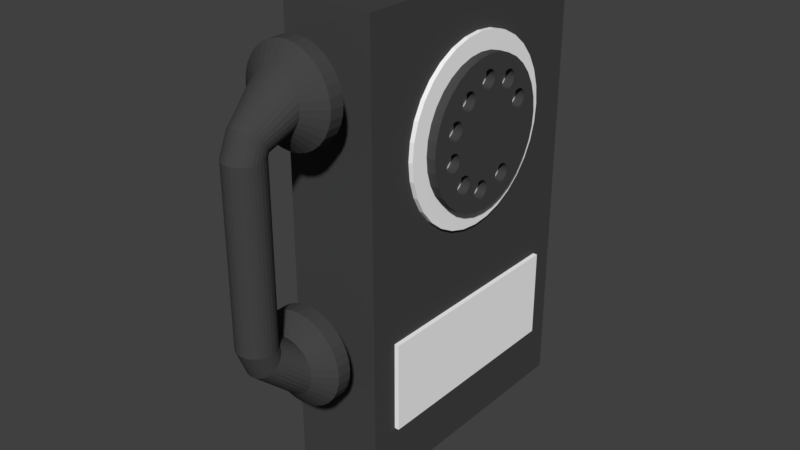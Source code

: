 # Source: Phone.blend  (saved by Blender 2.79.0; exported with 4.5.12 LTS)
import bpy
from mathutils import Matrix  # noqa: F401  (used for matrix-valued properties, if any)

bpy.ops.wm.read_factory_settings(use_empty=True)
scene = bpy.context.scene
scene.name = 'Scene'

# ---- collections
col_collection_1 = bpy.data.collections.new('Collection 1'); scene.collection.children.link(col_collection_1)

# ---- materials (node trees are filled in below, after node groups)
mat_material_002 = bpy.data.materials.new('Material.002')
mat_material_002.alpha_threshold = 0.0
mat_material_002.use_transparent_shadow = False
mat_material_002.diffuse_color = (1.0, 1.0, 1.0, 1.0)
mat_material_002.roughness = 0.5
mat_material_003 = bpy.data.materials.new('Material.003')
mat_material_003.alpha_threshold = 0.0
mat_material_003.use_transparent_shadow = False
mat_material_003.diffuse_color = (0.8, 0.5759, 0.0815, 1.0)
mat_material_003.roughness = 0.5
mat_material_001 = bpy.data.materials.new('Material.001')
mat_material_001.alpha_threshold = 0.0
mat_material_001.use_transparent_shadow = False
mat_material_001.diffuse_color = (0.06072, 0.06072, 0.06072, 1.0)
mat_material_001.roughness = 0.5

# ---- material node trees

# ---- world
world_world = bpy.data.worlds.new('World'); scene.world = world_world
world_world.color = (0.05088, 0.05088, 0.05088)
world_world.use_sun_shadow = False
world_world.sun_shadow_jitter_overblur = 0.0
world_world.cycles.sampling_method = 'MANUAL'

# ---- meshes
me_cube_002 = bpy.data.meshes.new('Cube.002')
me_cube_002.from_pydata([(-1.0, -1.0, -1.0), (-1.0, -1.0, 1.0), (-1.0, 1.0, -1.0), (-1.0, 1.0, 1.0), (1.0, -1.0, -1.0), (1.0, -1.0, 1.0), (1.0, 1.0, -1.0), (1.0, 1.0, 1.0)], [], [(0, 1, 3, 2), (2, 3, 7, 6), (6, 7, 5, 4), (4, 5, 1, 0), (2, 6, 4, 0), (7, 3, 1, 5)])
me_cube_002.materials.append(mat_material_002)
me_cube_002.use_remesh_preserve_volume = False
me_cube_002.use_remesh_preserve_attributes = False
me_cube_002.use_mirror_vertex_groups = False
me_cube_002.update()
me_sphere_001 = bpy.data.meshes.new('Sphere.001')
me_sphere_001.from_pydata([(0.0, 0.1951, 0.9808), (0.0, 0.3827, 0.9239), (0.0, 0.5556, 0.8315), (0.0, 0.7071, 0.7071), (0.0, 0.8315, 0.5556), (0.0, 0.9239, 0.3827), (0.0, 0.9808, 0.1951), (0.0, 1.0, 7.55e-08), (0.0, 0.9808, -0.1951), (0.0, 0.5556, -0.8315), (0.03806, 0.1913, 0.9808), (0.07466, 0.3753, 0.9239), (0.1084, 0.5449, 0.8315), (0.1379, 0.6935, 0.7071), (0.1622, 0.8155, 0.5556), (0.1802, 0.9061, 0.3827), (0.1913, 0.9619, 0.1951), (0.1951, 0.9808, 7.55e-08), (0.1913, 0.9619, -0.1951), (0.1802, 0.9061, -0.3827), (0.1622, 0.8155, -0.5556), (0.1379, 0.6935, -0.7071), (0.1084, 0.5449, -0.8315), (0.07466, 0.3753, -0.9239), (0.03806, 0.1913, -0.9808), (0.07466, 0.1802, 0.9808), (0.1464, 0.3536, 0.9239), (0.2126, 0.5133, 0.8315), (0.2706, 0.6533, 0.7071), (0.3182, 0.7682, 0.5556), (0.3536, 0.8536, 0.3827), (0.3753, 0.9061, 0.1951), (0.3827, 0.9239, 7.55e-08), (0.3753, 0.9061, -0.1951), (0.3536, 0.8536, -0.3827), (0.3182, 0.7682, -0.5556), (0.2706, 0.6533, -0.7071), (0.2126, 0.5133, -0.8315), (0.1464, 0.3536, -0.9239), (0.07466, 0.1802, -0.9808), (0.1084, 0.1622, 0.9808), (0.2126, 0.3182, 0.9239), (0.3087, 0.4619, 0.8315), (0.3928, 0.5879, 0.7071), (0.4619, 0.6913, 0.5556), (0.5133, 0.7682, 0.3827), (0.5449, 0.8155, 0.1951), (0.5556, 0.8315, 7.55e-08), (0.5449, 0.8155, -0.1951), (0.5133, 0.7682, -0.3827), (0.4619, 0.6913, -0.5556), (0.3928, 0.5879, -0.7071), (0.3087, 0.4619, -0.8315), (0.2126, 0.3182, -0.9239), (0.1084, 0.1622, -0.9808), (0.1379, 0.1379, 0.9808), (0.2706, 0.2706, 0.9239), (0.3928, 0.3928, 0.8315), (0.5, 0.5, 0.7071), (0.5879, 0.5879, 0.5556), (0.6533, 0.6533, 0.3827), (0.6935, 0.6935, 0.1951), (0.7071, 0.7071, 7.55e-08), (0.6935, 0.6935, -0.1951), (0.6533, 0.6533, -0.3827), (0.5879, 0.5879, -0.5556), (0.5, 0.5, -0.7071), (0.3928, 0.3928, -0.8315), (0.2706, 0.2706, -0.9239), (0.1379, 0.1379, -0.9808), (0.1622, 0.1084, 0.9808), (0.3182, 0.2126, 0.9239), (0.4619, 0.3087, 0.8315), (0.5879, 0.3928, 0.7071), (0.6913, 0.4619, 0.5556), (0.7682, 0.5133, 0.3827), (0.8155, 0.5449, 0.1951), (0.8315, 0.5556, 7.55e-08), (0.8155, 0.5449, -0.1951), (0.7682, 0.5133, -0.3827), (0.6913, 0.4619, -0.5556), (0.5879, 0.3928, -0.7071), (0.4619, 0.3087, -0.8315), (0.3182, 0.2126, -0.9239), (0.1622, 0.1084, -0.9808), (0.1802, 0.07466, 0.9808), (0.3536, 0.1464, 0.9239), (0.5133, 0.2126, 0.8315), (0.6533, 0.2706, 0.7071), (0.7682, 0.3182, 0.5556), (0.8536, 0.3536, 0.3827), (0.9061, 0.3753, 0.1951), (0.9239, 0.3827, 7.55e-08), (0.9061, 0.3753, -0.1951), (0.8536, 0.3536, -0.3827), (0.7682, 0.3182, -0.5556), (0.6533, 0.2706, -0.7071), (0.5133, 0.2126, -0.8315), (0.3536, 0.1464, -0.9239), (0.1802, 0.07466, -0.9808), (0.1913, 0.03806, 0.9808), (0.3753, 0.07466, 0.9239), (0.5449, 0.1084, 0.8315), (0.6935, 0.1379, 0.7071), (0.8155, 0.1622, 0.5556), (0.9061, 0.1802, 0.3827), (0.9619, 0.1913, 0.1951), (0.9808, 0.1951, 7.55e-08), (0.9619, 0.1913, -0.1951), (0.9061, 0.1802, -0.3827), (0.8155, 0.1622, -0.5556), (0.6935, 0.1379, -0.7071), (0.5449, 0.1084, -0.8315), (0.3753, 0.07466, -0.9239), (0.1913, 0.03806, -0.9808), (0.1951, -3.266e-07, 0.9808), (0.3827, -3.192e-07, 0.9239), (0.5556, -3.117e-07, 0.8315), (0.7071, -3.192e-07, 0.7071), (0.8315, -3.341e-07, 0.5556), (0.9239, -2.745e-07, 0.3827), (0.9808, -3.937e-07, 0.1951), (1.0, -3.788e-07, 7.55e-08), (0.9808, -3.937e-07, -0.1951), (0.9239, -2.298e-07, -0.3827), (0.8315, -3.341e-07, -0.5556), (0.7071, -3.192e-07, -0.7071), (0.5556, -3.415e-07, -0.8315), (0.3827, -3.043e-07, -0.9239), (0.1951, -3.08e-07, -0.9808), (0.1913, -0.03806, 0.9808), (0.3753, -0.07466, 0.9239), (0.5449, -0.1084, 0.8315), (0.6935, -0.138, 0.7071), (0.8155, -0.1622, 0.5556), (0.9061, -0.1802, 0.3827), (0.9619, -0.1913, 0.1951), (0.9808, -0.1951, 7.55e-08), (0.9619, -0.1913, -0.1951), (0.9061, -0.1802, -0.3827), (0.8155, -0.1622, -0.5556), (0.6935, -0.138, -0.7071), (0.5449, -0.1084, -0.8315), (0.3753, -0.07466, -0.9239), (0.1913, -0.03806, -0.9808), (0.1802, -0.07466, 0.9808), (0.3536, -0.1464, 0.9239), (0.5133, -0.2126, 0.8315), (0.6533, -0.2706, 0.7071), (0.7682, -0.3182, 0.5556), (0.8536, -0.3536, 0.3827), (0.9061, -0.3753, 0.1951), (0.9239, -0.3827, 7.55e-08), (0.9061, -0.3753, -0.1951), (0.8536, -0.3536, -0.3827), (0.7682, -0.3182, -0.5556), (0.6533, -0.2706, -0.7071), (0.5133, -0.2126, -0.8315), (0.3536, -0.1464, -0.9239), (0.1802, -0.07466, -0.9808), (0.1622, -0.1084, 0.9808), (0.3182, -0.2126, 0.9239), (0.4619, -0.3087, 0.8315), (0.5879, -0.3928, 0.7071), (0.6913, -0.4619, 0.5556), (0.7682, -0.5133, 0.3827), (0.8155, -0.5449, 0.1951), (0.8315, -0.5556, 7.55e-08), (0.8155, -0.5449, -0.1951), (0.7682, -0.5133, -0.3827), (0.6913, -0.4619, -0.5556), (0.5879, -0.3928, -0.7071), (0.4619, -0.3087, -0.8315), (0.3182, -0.2126, -0.9239), (0.1622, -0.1084, -0.9808), (0.1379, -0.138, 0.9808), (0.2706, -0.2706, 0.9239), (0.3928, -0.3928, 0.8315), (0.5, -0.5, 0.7071), (0.5879, -0.5879, 0.5556), (0.6533, -0.6533, 0.3827), (0.6935, -0.6935, 0.1951), (0.7071, -0.7071, 7.55e-08), (0.6935, -0.6935, -0.1951), (0.6533, -0.6533, -0.3827), (0.5879, -0.5879, -0.5556), (0.5, -0.5, -0.7071), (0.3928, -0.3928, -0.8315), (0.2706, -0.2706, -0.9239), (0.1379, -0.138, -0.9808), (0.1084, -0.1622, 0.9808), (0.2126, -0.3182, 0.9239), (0.3087, -0.4619, 0.8315), (0.3928, -0.5879, 0.7071), (0.4619, -0.6913, 0.5556), (0.5133, -0.7682, 0.3827), (0.5449, -0.8155, 0.1951), (0.5556, -0.8315, 7.55e-08), (0.5449, -0.8155, -0.1951), (0.5133, -0.7682, -0.3827), (0.4619, -0.6913, -0.5556), (0.3928, -0.5879, -0.7071), (0.3087, -0.4619, -0.8315), (0.2126, -0.3182, -0.9239), (0.1084, -0.1622, -0.9808), (0.0, -3.258e-07, -1.0), (0.07466, -0.1802, 0.9808), (0.1464, -0.3536, 0.9239), (0.2126, -0.5133, 0.8315), (0.2706, -0.6533, 0.7071), (0.3182, -0.7682, 0.5556), (0.3536, -0.8536, 0.3827), (0.3753, -0.9061, 0.1951), (0.3827, -0.9239, 7.55e-08), (0.3753, -0.9061, -0.1951), (0.3536, -0.8536, -0.3827), (0.3182, -0.7682, -0.5556), (0.2706, -0.6533, -0.7071), (0.2126, -0.5133, -0.8315), (0.1464, -0.3536, -0.9239), (0.07466, -0.1802, -0.9808), (0.03806, -0.1913, 0.9808), (0.07466, -0.3753, 0.9239), (0.1084, -0.5449, 0.8315), (0.1379, -0.6935, 0.7071), (0.1622, -0.8155, 0.5556), (0.1802, -0.9061, 0.3827), (0.1913, -0.9619, 0.1951), (0.1951, -0.9808, 7.55e-08), (0.1913, -0.9619, -0.1951), (0.1802, -0.9061, -0.3827), (0.1622, -0.8155, -0.5556), (0.1379, -0.6935, -0.7071), (0.1084, -0.5449, -0.8315), (0.07466, -0.3753, -0.9239), (0.03806, -0.1913, -0.9808), (-7.212e-09, -0.1951, 0.9808), (4.122e-08, -0.3827, 0.9239), (2.632e-08, -0.5556, 0.8315), (-2.584e-08, -0.7071, 0.7071), (-8.544e-08, -0.8315, 0.5556), (6.357e-08, -0.9239, 0.3827), (-8.544e-08, -0.9808, 0.1951), (-1.003e-07, -1.0, 7.55e-08), (-8.544e-08, -0.9808, -0.1951), (6.357e-08, -0.9239, -0.3827), (-8.544e-08, -0.8315, -0.5556), (-2.584e-08, -0.7071, -0.7071), (-1.094e-08, -0.5556, -0.8315), (3.964e-09, -0.3827, -0.9239), (3.964e-09, -0.1951, -0.9808), (-0.03806, -0.1913, 0.9808), (-0.07466, -0.3753, 0.9239), (-0.1084, -0.5449, 0.8315), (-0.1379, -0.6935, 0.7071), (-0.1622, -0.8155, 0.5556), (-0.1802, -0.9061, 0.3827), (-0.1913, -0.9619, 0.1951), (-0.1951, -0.9808, 7.55e-08), (-0.1913, -0.9619, -0.1951), (-0.1802, -0.9061, -0.3827), (-0.1622, -0.8155, -0.5556), (-0.1379, -0.6935, -0.7071), (-0.1084, -0.5449, -0.8315), (-0.07466, -0.3753, -0.9239), (-0.03806, -0.1913, -0.9808), (-0.07466, -0.1802, 0.9808), (-0.1464, -0.3536, 0.9239), (-0.2126, -0.5133, 0.8315), (-0.2706, -0.6533, 0.7071), (-0.3182, -0.7682, 0.5556), (-0.3536, -0.8536, 0.3827), (-0.3753, -0.9061, 0.1951), (-0.3827, -0.9239, 7.55e-08), (-0.3753, -0.9061, -0.1951), (-0.3536, -0.8536, -0.3827), (-0.3182, -0.7682, -0.5556), (-0.2706, -0.6533, -0.7071), (-0.2126, -0.5133, -0.8315), (-0.1464, -0.3536, -0.9239), (-0.07466, -0.1802, -0.9808), (-0.1084, -0.1622, 0.9808), (-0.2126, -0.3182, 0.9239), (-0.3087, -0.4619, 0.8315), (-0.3928, -0.5879, 0.7071), (-0.4619, -0.6913, 0.5556), (-0.5133, -0.7682, 0.3827), (-0.5449, -0.8155, 0.1951), (-0.5556, -0.8315, 7.55e-08), (-0.5449, -0.8155, -0.1951), (-0.5133, -0.7682, -0.3827), (-0.4619, -0.6913, -0.5556), (-0.3928, -0.5879, -0.7071), (-0.3087, -0.4619, -0.8315), (-0.2126, -0.3182, -0.9239), (-0.1084, -0.1622, -0.9808), (-2.304e-07, -5.562e-07, 1.0), (-0.1379, -0.138, 0.9808), (-0.2706, -0.2706, 0.9239), (-0.3928, -0.3928, 0.8315), (-0.5, -0.5, 0.7071), (-0.5879, -0.5879, 0.5556), (-0.6533, -0.6533, 0.3827), (-0.6935, -0.6935, 0.1951), (-0.7071, -0.7071, 7.55e-08), (-0.6935, -0.6935, -0.1951), (-0.6533, -0.6533, -0.3827), (-0.5879, -0.5879, -0.5556), (-0.5, -0.5, -0.7071), (-0.3928, -0.3928, -0.8315), (-0.2706, -0.2706, -0.9239), (-0.1379, -0.1379, -0.9808), (-0.1622, -0.1084, 0.9808), (-0.3182, -0.2126, 0.9239), (-0.4619, -0.3087, 0.8315), (-0.5879, -0.3928, 0.7071), (-0.6913, -0.4619, 0.5556), (-0.7682, -0.5133, 0.3827), (-0.8155, -0.5449, 0.1951), (-0.8315, -0.5556, 7.55e-08), (-0.8155, -0.5449, -0.1951), (-0.7682, -0.5133, -0.3827), (-0.6913, -0.4619, -0.5556), (-0.5879, -0.3928, -0.7071), (-0.4619, -0.3087, -0.8315), (-0.3182, -0.2126, -0.9239), (-0.1622, -0.1084, -0.9808), (-0.1802, -0.07466, 0.9808), (-0.3536, -0.1464, 0.9239), (-0.5133, -0.2126, 0.8315), (-0.6533, -0.2706, 0.7071), (-0.7682, -0.3182, 0.5556), (-0.8536, -0.3536, 0.3827), (-0.9061, -0.3753, 0.1951), (-0.9239, -0.3827, 7.55e-08), (-0.9061, -0.3753, -0.1951), (-0.8536, -0.3536, -0.3827), (-0.7682, -0.3182, -0.5556), (-0.6533, -0.2706, -0.7071), (-0.5133, -0.2126, -0.8315), (-0.3536, -0.1464, -0.9239), (-0.1802, -0.07466, -0.9808), (-0.1913, -0.03806, 0.9808), (-0.3753, -0.07466, 0.9239), (-0.5449, -0.1084, 0.8315), (-0.6935, -0.1379, 0.7071), (-0.8155, -0.1622, 0.5556), (-0.9061, -0.1802, 0.3827), (-0.9619, -0.1913, 0.1951), (-0.9808, -0.1951, 7.55e-08), (-0.9619, -0.1913, -0.1951), (-0.9061, -0.1802, -0.3827), (-0.8155, -0.1622, -0.5556), (-0.6935, -0.1379, -0.7071), (-0.5449, -0.1084, -0.8315), (-0.3753, -0.07466, -0.9239), (-0.1913, -0.03806, -0.9808), (-0.1951, -3.117e-07, 0.9808), (-0.3827, -2.819e-07, 0.9239), (-0.5556, -2.819e-07, 0.8315), (-0.7071, -1.851e-07, 0.7071), (-0.8315, -1.404e-07, 0.5556), (-0.9239, -3.192e-07, 0.3827), (-0.9808, -9.567e-08, 0.1951), (-1.0, -1.404e-07, 7.55e-08), (-0.9808, -9.567e-08, -0.1951), (-0.9239, -3.192e-07, -0.3827), (-0.8315, -1.404e-07, -0.5556), (-0.7071, -1.851e-07, -0.7071), (-0.5556, -2.596e-07, -0.8315), (-0.3827, -2.521e-07, -0.9239), (-0.1951, -3.155e-07, -0.9808), (-0.1913, 0.03806, 0.9808), (-0.3753, 0.07466, 0.9239), (-0.5449, 0.1084, 0.8315), (-0.6935, 0.1379, 0.7071), (-0.8155, 0.1622, 0.5556), (-0.9061, 0.1802, 0.3827), (-0.9619, 0.1913, 0.1951), (-0.9808, 0.1951, 7.55e-08), (-0.9619, 0.1913, -0.1951), (-0.9061, 0.1802, -0.3827), (-0.8155, 0.1622, -0.5556), (-0.6935, 0.1379, -0.7071), (-0.5449, 0.1084, -0.8315), (-0.3753, 0.07466, -0.9239), (-0.1913, 0.03806, -0.9808), (-0.1802, 0.07466, 0.9808), (-0.3536, 0.1464, 0.9239), (-0.5133, 0.2126, 0.8315), (-0.6533, 0.2706, 0.7071), (-0.7682, 0.3182, 0.5556), (-0.8536, 0.3536, 0.3827), (-0.9061, 0.3753, 0.1951), (-0.9239, 0.3827, 7.55e-08), (-0.9061, 0.3753, -0.1951), (-0.8536, 0.3536, -0.3827), (-0.7682, 0.3182, -0.5556), (-0.6533, 0.2706, -0.7071), (-0.5133, 0.2126, -0.8315), (-0.3536, 0.1464, -0.9239), (-0.1802, 0.07466, -0.9808), (-0.1622, 0.1084, 0.9808), (-0.3182, 0.2126, 0.9239), (-0.4619, 0.3087, 0.8315), (-0.5879, 0.3928, 0.7071), (-0.6913, 0.4619, 0.5556), (-0.7682, 0.5133, 0.3827), (-0.8155, 0.5449, 0.1951), (-0.8315, 0.5556, 7.55e-08), (-0.8155, 0.5449, -0.1951), (-0.7682, 0.5133, -0.3827), (-0.6913, 0.4619, -0.5556), (-0.5879, 0.3928, -0.7071), (-0.4619, 0.3087, -0.8315), (-0.3182, 0.2126, -0.9239), (-0.1622, 0.1084, -0.9808), (-0.1379, 0.1379, 0.9808), (-0.2706, 0.2706, 0.9239), (-0.3928, 0.3928, 0.8315), (-0.5, 0.5, 0.7071), (-0.5879, 0.5879, 0.5556), (-0.6533, 0.6533, 0.3827), (-0.6935, 0.6935, 0.1951), (-0.7071, 0.7071, 7.55e-08), (-0.6935, 0.6935, -0.1951), (-0.6533, 0.6533, -0.3827), (-0.5879, 0.5879, -0.5556), (-0.5, 0.5, -0.7071), (-0.3928, 0.3928, -0.8315), (-0.2706, 0.2706, -0.9239), (-0.1379, 0.1379, -0.9808), (-0.1084, 0.1622, 0.9808), (-0.2126, 0.3182, 0.9239), (-0.3087, 0.4619, 0.8315), (-0.3928, 0.5879, 0.7071), (-0.4619, 0.6913, 0.5556), (-0.5133, 0.7682, 0.3827), (-0.5449, 0.8155, 0.1951), (-0.5556, 0.8315, 7.55e-08), (-0.5449, 0.8155, -0.1951), (-0.5133, 0.7682, -0.3827), (-0.4619, 0.6913, -0.5556), (-0.3928, 0.5879, -0.7071), (-0.3087, 0.4619, -0.8315), (-0.2126, 0.3182, -0.9239), (-0.1084, 0.1622, -0.9808), (-0.07466, 0.1802, 0.9808), (-0.1464, 0.3536, 0.9239), (-0.2126, 0.5133, 0.8315), (-0.2706, 0.6533, 0.7071), (-0.3182, 0.7682, 0.5556), (-0.3536, 0.8536, 0.3827), (-0.3753, 0.9061, 0.1951), (-0.3827, 0.9239, 7.55e-08), (-0.3753, 0.9061, -0.1951), (-0.3536, 0.8536, -0.3827), (-0.3182, 0.7682, -0.5556), (-0.2706, 0.6533, -0.7071), (-0.2126, 0.5133, -0.8315), (-0.1464, 0.3536, -0.9239), (-0.07466, 0.1802, -0.9808), (-0.03806, 0.1913, 0.9808), (-0.07466, 0.3753, 0.9239), (-0.1084, 0.5449, 0.8315), (-0.1379, 0.6935, 0.7071), (-0.1622, 0.8155, 0.5556), (-0.1802, 0.9061, 0.3827), (-0.1913, 0.9619, 0.1951), (-0.1951, 0.9808, 7.55e-08), (-0.1913, 0.9619, -0.1951), (-0.1802, 0.9061, -0.3827), (-0.1622, 0.8155, -0.5556), (-0.1379, 0.6935, -0.7071), (-0.1084, 0.5449, -0.8315), (-0.07466, 0.3753, -0.9239), (-0.03806, 0.1913, -0.9808), (6.357e-08, 0.9239, -0.3827), (2.722e-07, 0.8315, -0.5556), (1.53e-07, 0.7071, -0.7071), (7.847e-08, 0.3827, -0.9239), (1.514e-08, 0.1951, -0.9808)], [], [(479, 478, 20, 21), (4, 3, 13, 14), (9, 479, 21, 22), (5, 4, 14, 15), (480, 9, 22, 23), (6, 5, 15, 16), (481, 480, 23, 24), (7, 6, 16, 17), (0, 296, 10), (205, 481, 24), (8, 7, 17, 18), (1, 0, 10, 11), (477, 8, 18, 19), (2, 1, 11, 12), (478, 477, 19, 20), (3, 2, 12, 13), (20, 19, 34, 35), (13, 12, 27, 28), (21, 20, 35, 36), (14, 13, 28, 29), (22, 21, 36, 37), (15, 14, 29, 30), (23, 22, 37, 38), (16, 15, 30, 31), (24, 23, 38, 39), (17, 16, 31, 32), (10, 296, 25), (205, 24, 39), (18, 17, 32, 33), (11, 10, 25, 26), (19, 18, 33, 34), (12, 11, 26, 27), (39, 38, 53, 54), (32, 31, 46, 47), (25, 296, 40), (205, 39, 54), (33, 32, 47, 48), (26, 25, 40, 41), (34, 33, 48, 49), (27, 26, 41, 42), (35, 34, 49, 50), (28, 27, 42, 43), (36, 35, 50, 51), (29, 28, 43, 44), (37, 36, 51, 52), (30, 29, 44, 45), (38, 37, 52, 53), (31, 30, 45, 46), (43, 42, 57, 58), (51, 50, 65, 66), (44, 43, 58, 59), (52, 51, 66, 67), (45, 44, 59, 60), (53, 52, 67, 68), (46, 45, 60, 61), (54, 53, 68, 69), (47, 46, 61, 62), (40, 296, 55), (205, 54, 69), (48, 47, 62, 63), (41, 40, 55, 56), (49, 48, 63, 64), (42, 41, 56, 57), (50, 49, 64, 65), (62, 61, 76, 77), (55, 296, 70), (205, 69, 84), (63, 62, 77, 78), (56, 55, 70, 71), (64, 63, 78, 79), (57, 56, 71, 72), (65, 64, 79, 80), (58, 57, 72, 73), (66, 65, 80, 81), (59, 58, 73, 74), (67, 66, 81, 82), (60, 59, 74, 75), (68, 67, 82, 83), (61, 60, 75, 76), (69, 68, 83, 84), (81, 80, 95, 96), (74, 73, 88, 89), (82, 81, 96, 97), (75, 74, 89, 90), (83, 82, 97, 98), (76, 75, 90, 91), (84, 83, 98, 99), (77, 76, 91, 92), (70, 296, 85), (205, 84, 99), (78, 77, 92, 93), (71, 70, 85, 86), (79, 78, 93, 94), (72, 71, 86, 87), (80, 79, 94, 95), (73, 72, 87, 88), (205, 99, 114), (93, 92, 107, 108), (86, 85, 100, 101), (94, 93, 108, 109), (87, 86, 101, 102), (95, 94, 109, 110), (88, 87, 102, 103), (96, 95, 110, 111), (89, 88, 103, 104), (97, 96, 111, 112), (90, 89, 104, 105), (98, 97, 112, 113), (91, 90, 105, 106), (99, 98, 113, 114), (92, 91, 106, 107), (85, 296, 100), (112, 111, 126, 127), (105, 104, 119, 120), (113, 112, 127, 128), (106, 105, 120, 121), (114, 113, 128, 129), (107, 106, 121, 122), (100, 296, 115), (205, 114, 129), (108, 107, 122, 123), (101, 100, 115, 116), (109, 108, 123, 124), (102, 101, 116, 117), (110, 109, 124, 125), (103, 102, 117, 118), (111, 110, 125, 126), (104, 103, 118, 119), (116, 115, 130, 131), (124, 123, 138, 139), (117, 116, 131, 132), (125, 124, 139, 140), (118, 117, 132, 133), (126, 125, 140, 141), (119, 118, 133, 134), (127, 126, 141, 142), (120, 119, 134, 135), (128, 127, 142, 143), (121, 120, 135, 136), (129, 128, 143, 144), (122, 121, 136, 137), (115, 296, 130), (205, 129, 144), (123, 122, 137, 138), (135, 134, 149, 150), (143, 142, 157, 158), (136, 135, 150, 151), (144, 143, 158, 159), (137, 136, 151, 152), (130, 296, 145), (205, 144, 159), (138, 137, 152, 153), (131, 130, 145, 146), (139, 138, 153, 154), (132, 131, 146, 147), (140, 139, 154, 155), (133, 132, 147, 148), (141, 140, 155, 156), (134, 133, 148, 149), (142, 141, 156, 157), (154, 153, 168, 169), (147, 146, 161, 162), (155, 154, 169, 170), (148, 147, 162, 163), (156, 155, 170, 171), (149, 148, 163, 164), (157, 156, 171, 172), (150, 149, 164, 165), (158, 157, 172, 173), (151, 150, 165, 166), (159, 158, 173, 174), (152, 151, 166, 167), (145, 296, 160), (205, 159, 174), (153, 152, 167, 168), (146, 145, 160, 161), (173, 172, 187, 188), (166, 165, 180, 181), (174, 173, 188, 189), (167, 166, 181, 182), (160, 296, 175), (205, 174, 189), (168, 167, 182, 183), (161, 160, 175, 176), (169, 168, 183, 184), (162, 161, 176, 177), (170, 169, 184, 185), (163, 162, 177, 178), (171, 170, 185, 186), (164, 163, 178, 179), (172, 171, 186, 187), (165, 164, 179, 180), (177, 176, 191, 192), (185, 184, 199, 200), (178, 177, 192, 193), (186, 185, 200, 201), (179, 178, 193, 194), (187, 186, 201, 202), (180, 179, 194, 195), (188, 187, 202, 203), (181, 180, 195, 196), (189, 188, 203, 204), (182, 181, 196, 197), (175, 296, 190), (205, 189, 204), (183, 182, 197, 198), (176, 175, 190, 191), (184, 183, 198, 199), (196, 195, 211, 212), (204, 203, 219, 220), (197, 196, 212, 213), (190, 296, 206), (205, 204, 220), (198, 197, 213, 214), (191, 190, 206, 207), (199, 198, 214, 215), (192, 191, 207, 208), (200, 199, 215, 216), (193, 192, 208, 209), (201, 200, 216, 217), (194, 193, 209, 210), (202, 201, 217, 218), (195, 194, 210, 211), (203, 202, 218, 219), (216, 215, 230, 231), (209, 208, 223, 224), (217, 216, 231, 232), (210, 209, 224, 225), (218, 217, 232, 233), (211, 210, 225, 226), (219, 218, 233, 234), (212, 211, 226, 227), (220, 219, 234, 235), (213, 212, 227, 228), (206, 296, 221), (205, 220, 235), (214, 213, 228, 229), (207, 206, 221, 222), (215, 214, 229, 230), (208, 207, 222, 223), (235, 234, 249, 250), (228, 227, 242, 243), (221, 296, 236), (205, 235, 250), (229, 228, 243, 244), (222, 221, 236, 237), (230, 229, 244, 245), (223, 222, 237, 238), (231, 230, 245, 246), (224, 223, 238, 239), (232, 231, 246, 247), (225, 224, 239, 240), (233, 232, 247, 248), (226, 225, 240, 241), (234, 233, 248, 249), (227, 226, 241, 242), (247, 246, 261, 262), (240, 239, 254, 255), (248, 247, 262, 263), (241, 240, 255, 256), (249, 248, 263, 264), (242, 241, 256, 257), (250, 249, 264, 265), (243, 242, 257, 258), (236, 296, 251), (205, 250, 265), (244, 243, 258, 259), (237, 236, 251, 252), (245, 244, 259, 260), (238, 237, 252, 253), (246, 245, 260, 261), (239, 238, 253, 254), (251, 296, 266), (205, 265, 280), (259, 258, 273, 274), (252, 251, 266, 267), (260, 259, 274, 275), (253, 252, 267, 268), (261, 260, 275, 276), (254, 253, 268, 269), (262, 261, 276, 277), (255, 254, 269, 270), (263, 262, 277, 278), (256, 255, 270, 271), (264, 263, 278, 279), (257, 256, 271, 272), (265, 264, 279, 280), (258, 257, 272, 273), (270, 269, 284, 285), (278, 277, 292, 293), (271, 270, 285, 286), (279, 278, 293, 294), (272, 271, 286, 287), (280, 279, 294, 295), (273, 272, 287, 288), (266, 296, 281), (205, 280, 295), (274, 273, 288, 289), (267, 266, 281, 282), (275, 274, 289, 290), (268, 267, 282, 283), (276, 275, 290, 291), (269, 268, 283, 284), (277, 276, 291, 292), (289, 288, 304, 305), (282, 281, 297, 298), (290, 289, 305, 306), (283, 282, 298, 299), (291, 290, 306, 307), (284, 283, 299, 300), (292, 291, 307, 308), (285, 284, 300, 301), (293, 292, 308, 309), (286, 285, 301, 302), (294, 293, 309, 310), (287, 286, 302, 303), (295, 294, 310, 311), (288, 287, 303, 304), (281, 296, 297), (205, 295, 311), (309, 308, 323, 324), (302, 301, 316, 317), (310, 309, 324, 325), (303, 302, 317, 318), (311, 310, 325, 326), (304, 303, 318, 319), (297, 296, 312), (205, 311, 326), (305, 304, 319, 320), (298, 297, 312, 313), (306, 305, 320, 321), (299, 298, 313, 314), (307, 306, 321, 322), (300, 299, 314, 315), (308, 307, 322, 323), (301, 300, 315, 316), (313, 312, 327, 328), (321, 320, 335, 336), (314, 313, 328, 329), (322, 321, 336, 337), (315, 314, 329, 330), (323, 322, 337, 338), (316, 315, 330, 331), (324, 323, 338, 339), (317, 316, 331, 332), (325, 324, 339, 340), (318, 317, 332, 333), (326, 325, 340, 341), (319, 318, 333, 334), (312, 296, 327), (205, 326, 341), (320, 319, 334, 335), (332, 331, 346, 347), (340, 339, 354, 355), (333, 332, 347, 348), (341, 340, 355, 356), (334, 333, 348, 349), (327, 296, 342), (205, 341, 356), (335, 334, 349, 350), (328, 327, 342, 343), (336, 335, 350, 351), (329, 328, 343, 344), (337, 336, 351, 352), (330, 329, 344, 345), (338, 337, 352, 353), (331, 330, 345, 346), (339, 338, 353, 354), (351, 350, 365, 366), (344, 343, 358, 359), (352, 351, 366, 367), (345, 344, 359, 360), (353, 352, 367, 368), (346, 345, 360, 361), (354, 353, 368, 369), (347, 346, 361, 362), (355, 354, 369, 370), (348, 347, 362, 363), (356, 355, 370, 371), (349, 348, 363, 364), (342, 296, 357), (205, 356, 371), (350, 349, 364, 365), (343, 342, 357, 358), (370, 369, 384, 385), (363, 362, 377, 378), (371, 370, 385, 386), (364, 363, 378, 379), (357, 296, 372), (205, 371, 386), (365, 364, 379, 380), (358, 357, 372, 373), (366, 365, 380, 381), (359, 358, 373, 374), (367, 366, 381, 382), (360, 359, 374, 375), (368, 367, 382, 383), (361, 360, 375, 376), (369, 368, 383, 384), (362, 361, 376, 377), (382, 381, 396, 397), (375, 374, 389, 390), (383, 382, 397, 398), (376, 375, 390, 391), (384, 383, 398, 399), (377, 376, 391, 392), (385, 384, 399, 400), (378, 377, 392, 393), (386, 385, 400, 401), (379, 378, 393, 394), (372, 296, 387), (205, 386, 401), (380, 379, 394, 395), (373, 372, 387, 388), (381, 380, 395, 396), (374, 373, 388, 389), (401, 400, 415, 416), (394, 393, 408, 409), (387, 296, 402), (205, 401, 416), (395, 394, 409, 410), (388, 387, 402, 403), (396, 395, 410, 411), (389, 388, 403, 404), (397, 396, 411, 412), (390, 389, 404, 405), (398, 397, 412, 413), (391, 390, 405, 406), (399, 398, 413, 414), (392, 391, 406, 407), (400, 399, 414, 415), (393, 392, 407, 408), (405, 404, 419, 420), (413, 412, 427, 428), (406, 405, 420, 421), (414, 413, 428, 429), (407, 406, 421, 422), (415, 414, 429, 430), (408, 407, 422, 423), (416, 415, 430, 431), (409, 408, 423, 424), (402, 296, 417), (205, 416, 431), (410, 409, 424, 425), (403, 402, 417, 418), (411, 410, 425, 426), (404, 403, 418, 419), (412, 411, 426, 427), (424, 423, 438, 439), (417, 296, 432), (205, 431, 446), (425, 424, 439, 440), (418, 417, 432, 433), (426, 425, 440, 441), (419, 418, 433, 434), (427, 426, 441, 442), (420, 419, 434, 435), (428, 427, 442, 443), (421, 420, 435, 436), (429, 428, 443, 444), (422, 421, 436, 437), (430, 429, 444, 445), (423, 422, 437, 438), (431, 430, 445, 446), (443, 442, 457, 458), (436, 435, 450, 451), (444, 443, 458, 459), (437, 436, 451, 452), (445, 444, 459, 460), (438, 437, 452, 453), (446, 445, 460, 461), (439, 438, 453, 454), (432, 296, 447), (205, 446, 461), (440, 439, 454, 455), (433, 432, 447, 448), (441, 440, 455, 456), (434, 433, 448, 449), (442, 441, 456, 457), (435, 434, 449, 450), (447, 296, 462), (205, 461, 476), (455, 454, 469, 470), (448, 447, 462, 463), (456, 455, 470, 471), (449, 448, 463, 464), (457, 456, 471, 472), (450, 449, 464, 465), (458, 457, 472, 473), (451, 450, 465, 466), (459, 458, 473, 474), (452, 451, 466, 467), (460, 459, 474, 475), (453, 452, 467, 468), (461, 460, 475, 476), (454, 453, 468, 469), (466, 465, 3, 4), (474, 473, 479, 9), (467, 466, 4, 5), (475, 474, 9, 480), (468, 467, 5, 6), (476, 475, 480, 481), (469, 468, 6, 7), (462, 296, 0), (205, 476, 481), (470, 469, 7, 8), (463, 462, 0, 1), (471, 470, 8, 477), (464, 463, 1, 2), (472, 471, 477, 478), (465, 464, 2, 3), (473, 472, 478, 479)])
me_sphere_001.materials.append(mat_material_003)
me_sphere_001.use_remesh_preserve_volume = False
me_sphere_001.use_remesh_preserve_attributes = False
me_sphere_001.use_mirror_vertex_groups = False
me_sphere_001.update()
me_sphere = bpy.data.meshes.new('Sphere')
me_sphere.from_pydata([(0.0, 0.1951, 0.9808), (0.0, 0.3827, 0.9239), (0.0, 0.5556, 0.8315), (0.0, 0.7071, 0.7071), (0.0, 0.8315, 0.5556), (0.0, 0.9239, 0.3827), (0.0, 0.9808, 0.1951), (0.0, 1.0, 7.55e-08), (0.0, 0.9808, -0.1951), (0.0, 0.5556, -0.8315), (0.03806, 0.1913, 0.9808), (0.07466, 0.3753, 0.9239), (0.1084, 0.5449, 0.8315), (0.1379, 0.6935, 0.7071), (0.1622, 0.8155, 0.5556), (0.1802, 0.9061, 0.3827), (0.1913, 0.9619, 0.1951), (0.1951, 0.9808, 7.55e-08), (0.1913, 0.9619, -0.1951), (0.1802, 0.9061, -0.3827), (0.1622, 0.8155, -0.5556), (0.1379, 0.6935, -0.7071), (0.1084, 0.5449, -0.8315), (0.07466, 0.3753, -0.9239), (0.03806, 0.1913, -0.9808), (0.07466, 0.1802, 0.9808), (0.1464, 0.3536, 0.9239), (0.2126, 0.5133, 0.8315), (0.2706, 0.6533, 0.7071), (0.3182, 0.7682, 0.5556), (0.3536, 0.8536, 0.3827), (0.3753, 0.9061, 0.1951), (0.3827, 0.9239, 7.55e-08), (0.3753, 0.9061, -0.1951), (0.3536, 0.8536, -0.3827), (0.3182, 0.7682, -0.5556), (0.2706, 0.6533, -0.7071), (0.2126, 0.5133, -0.8315), (0.1464, 0.3536, -0.9239), (0.07466, 0.1802, -0.9808), (0.1084, 0.1622, 0.9808), (0.2126, 0.3182, 0.9239), (0.3087, 0.4619, 0.8315), (0.3928, 0.5879, 0.7071), (0.4619, 0.6913, 0.5556), (0.5133, 0.7682, 0.3827), (0.5449, 0.8155, 0.1951), (0.5556, 0.8315, 7.55e-08), (0.5449, 0.8155, -0.1951), (0.5133, 0.7682, -0.3827), (0.4619, 0.6913, -0.5556), (0.3928, 0.5879, -0.7071), (0.3087, 0.4619, -0.8315), (0.2126, 0.3182, -0.9239), (0.1084, 0.1622, -0.9808), (0.1379, 0.1379, 0.9808), (0.2706, 0.2706, 0.9239), (0.3928, 0.3928, 0.8315), (0.5, 0.5, 0.7071), (0.5879, 0.5879, 0.5556), (0.6533, 0.6533, 0.3827), (0.6935, 0.6935, 0.1951), (0.7071, 0.7071, 7.55e-08), (0.6935, 0.6935, -0.1951), (0.6533, 0.6533, -0.3827), (0.5879, 0.5879, -0.5556), (0.5, 0.5, -0.7071), (0.3928, 0.3928, -0.8315), (0.2706, 0.2706, -0.9239), (0.1379, 0.1379, -0.9808), (0.1622, 0.1084, 0.9808), (0.3182, 0.2126, 0.9239), (0.4619, 0.3087, 0.8315), (0.5879, 0.3928, 0.7071), (0.6913, 0.4619, 0.5556), (0.7682, 0.5133, 0.3827), (0.8155, 0.5449, 0.1951), (0.8315, 0.5556, 7.55e-08), (0.8155, 0.5449, -0.1951), (0.7682, 0.5133, -0.3827), (0.6913, 0.4619, -0.5556), (0.5879, 0.3928, -0.7071), (0.4619, 0.3087, -0.8315), (0.3182, 0.2126, -0.9239), (0.1622, 0.1084, -0.9808), (0.1802, 0.07466, 0.9808), (0.3536, 0.1464, 0.9239), (0.5133, 0.2126, 0.8315), (0.6533, 0.2706, 0.7071), (0.7682, 0.3182, 0.5556), (0.8536, 0.3536, 0.3827), (0.9061, 0.3753, 0.1951), (0.9239, 0.3827, 7.55e-08), (0.9061, 0.3753, -0.1951), (0.8536, 0.3536, -0.3827), (0.7682, 0.3182, -0.5556), (0.6533, 0.2706, -0.7071), (0.5133, 0.2126, -0.8315), (0.3536, 0.1464, -0.9239), (0.1802, 0.07466, -0.9808), (0.1913, 0.03806, 0.9808), (0.3753, 0.07466, 0.9239), (0.5449, 0.1084, 0.8315), (0.6935, 0.1379, 0.7071), (0.8155, 0.1622, 0.5556), (0.9061, 0.1802, 0.3827), (0.9619, 0.1913, 0.1951), (0.9808, 0.1951, 7.55e-08), (0.9619, 0.1913, -0.1951), (0.9061, 0.1802, -0.3827), (0.8155, 0.1622, -0.5556), (0.6935, 0.1379, -0.7071), (0.5449, 0.1084, -0.8315), (0.3753, 0.07466, -0.9239), (0.1913, 0.03806, -0.9808), (0.1951, -3.266e-07, 0.9808), (0.3827, -3.192e-07, 0.9239), (0.5556, -3.117e-07, 0.8315), (0.7071, -3.192e-07, 0.7071), (0.8315, -3.341e-07, 0.5556), (0.9239, -2.745e-07, 0.3827), (0.9808, -3.937e-07, 0.1951), (1.0, -3.788e-07, 7.55e-08), (0.9808, -3.937e-07, -0.1951), (0.9239, -2.298e-07, -0.3827), (0.8315, -3.341e-07, -0.5556), (0.7071, -3.192e-07, -0.7071), (0.5556, -3.415e-07, -0.8315), (0.3827, -3.043e-07, -0.9239), (0.1951, -3.08e-07, -0.9808), (0.1913, -0.03806, 0.9808), (0.3753, -0.07466, 0.9239), (0.5449, -0.1084, 0.8315), (0.6935, -0.138, 0.7071), (0.8155, -0.1622, 0.5556), (0.9061, -0.1802, 0.3827), (0.9619, -0.1913, 0.1951), (0.9808, -0.1951, 7.55e-08), (0.9619, -0.1913, -0.1951), (0.9061, -0.1802, -0.3827), (0.8155, -0.1622, -0.5556), (0.6935, -0.138, -0.7071), (0.5449, -0.1084, -0.8315), (0.3753, -0.07466, -0.9239), (0.1913, -0.03806, -0.9808), (0.1802, -0.07466, 0.9808), (0.3536, -0.1464, 0.9239), (0.5133, -0.2126, 0.8315), (0.6533, -0.2706, 0.7071), (0.7682, -0.3182, 0.5556), (0.8536, -0.3536, 0.3827), (0.9061, -0.3753, 0.1951), (0.9239, -0.3827, 7.55e-08), (0.9061, -0.3753, -0.1951), (0.8536, -0.3536, -0.3827), (0.7682, -0.3182, -0.5556), (0.6533, -0.2706, -0.7071), (0.5133, -0.2126, -0.8315), (0.3536, -0.1464, -0.9239), (0.1802, -0.07466, -0.9808), (0.1622, -0.1084, 0.9808), (0.3182, -0.2126, 0.9239), (0.4619, -0.3087, 0.8315), (0.5879, -0.3928, 0.7071), (0.6913, -0.4619, 0.5556), (0.7682, -0.5133, 0.3827), (0.8155, -0.5449, 0.1951), (0.8315, -0.5556, 7.55e-08), (0.8155, -0.5449, -0.1951), (0.7682, -0.5133, -0.3827), (0.6913, -0.4619, -0.5556), (0.5879, -0.3928, -0.7071), (0.4619, -0.3087, -0.8315), (0.3182, -0.2126, -0.9239), (0.1622, -0.1084, -0.9808), (0.1379, -0.138, 0.9808), (0.2706, -0.2706, 0.9239), (0.3928, -0.3928, 0.8315), (0.5, -0.5, 0.7071), (0.5879, -0.5879, 0.5556), (0.6533, -0.6533, 0.3827), (0.6935, -0.6935, 0.1951), (0.7071, -0.7071, 7.55e-08), (0.6935, -0.6935, -0.1951), (0.6533, -0.6533, -0.3827), (0.5879, -0.5879, -0.5556), (0.5, -0.5, -0.7071), (0.3928, -0.3928, -0.8315), (0.2706, -0.2706, -0.9239), (0.1379, -0.138, -0.9808), (0.1084, -0.1622, 0.9808), (0.2126, -0.3182, 0.9239), (0.3087, -0.4619, 0.8315), (0.3928, -0.5879, 0.7071), (0.4619, -0.6913, 0.5556), (0.5133, -0.7682, 0.3827), (0.5449, -0.8155, 0.1951), (0.5556, -0.8315, 7.55e-08), (0.5449, -0.8155, -0.1951), (0.5133, -0.7682, -0.3827), (0.4619, -0.6913, -0.5556), (0.3928, -0.5879, -0.7071), (0.3087, -0.4619, -0.8315), (0.2126, -0.3182, -0.9239), (0.1084, -0.1622, -0.9808), (0.0, -3.258e-07, -1.0), (0.07466, -0.1802, 0.9808), (0.1464, -0.3536, 0.9239), (0.2126, -0.5133, 0.8315), (0.2706, -0.6533, 0.7071), (0.3182, -0.7682, 0.5556), (0.3536, -0.8536, 0.3827), (0.3753, -0.9061, 0.1951), (0.3827, -0.9239, 7.55e-08), (0.3753, -0.9061, -0.1951), (0.3536, -0.8536, -0.3827), (0.3182, -0.7682, -0.5556), (0.2706, -0.6533, -0.7071), (0.2126, -0.5133, -0.8315), (0.1464, -0.3536, -0.9239), (0.07466, -0.1802, -0.9808), (0.03806, -0.1913, 0.9808), (0.07466, -0.3753, 0.9239), (0.1084, -0.5449, 0.8315), (0.1379, -0.6935, 0.7071), (0.1622, -0.8155, 0.5556), (0.1802, -0.9061, 0.3827), (0.1913, -0.9619, 0.1951), (0.1951, -0.9808, 7.55e-08), (0.1913, -0.9619, -0.1951), (0.1802, -0.9061, -0.3827), (0.1622, -0.8155, -0.5556), (0.1379, -0.6935, -0.7071), (0.1084, -0.5449, -0.8315), (0.07466, -0.3753, -0.9239), (0.03806, -0.1913, -0.9808), (-7.212e-09, -0.1951, 0.9808), (4.122e-08, -0.3827, 0.9239), (2.632e-08, -0.5556, 0.8315), (-2.584e-08, -0.7071, 0.7071), (-8.544e-08, -0.8315, 0.5556), (6.357e-08, -0.9239, 0.3827), (-8.544e-08, -0.9808, 0.1951), (-1.003e-07, -1.0, 7.55e-08), (-8.544e-08, -0.9808, -0.1951), (6.357e-08, -0.9239, -0.3827), (-8.544e-08, -0.8315, -0.5556), (-2.584e-08, -0.7071, -0.7071), (-1.094e-08, -0.5556, -0.8315), (3.964e-09, -0.3827, -0.9239), (3.964e-09, -0.1951, -0.9808), (-0.03806, -0.1913, 0.9808), (-0.07466, -0.3753, 0.9239), (-0.1084, -0.5449, 0.8315), (-0.1379, -0.6935, 0.7071), (-0.1622, -0.8155, 0.5556), (-0.1802, -0.9061, 0.3827), (-0.1913, -0.9619, 0.1951), (-0.1951, -0.9808, 7.55e-08), (-0.1913, -0.9619, -0.1951), (-0.1802, -0.9061, -0.3827), (-0.1622, -0.8155, -0.5556), (-0.1379, -0.6935, -0.7071), (-0.1084, -0.5449, -0.8315), (-0.07466, -0.3753, -0.9239), (-0.03806, -0.1913, -0.9808), (-0.07466, -0.1802, 0.9808), (-0.1464, -0.3536, 0.9239), (-0.2126, -0.5133, 0.8315), (-0.2706, -0.6533, 0.7071), (-0.3182, -0.7682, 0.5556), (-0.3536, -0.8536, 0.3827), (-0.3753, -0.9061, 0.1951), (-0.3827, -0.9239, 7.55e-08), (-0.3753, -0.9061, -0.1951), (-0.3536, -0.8536, -0.3827), (-0.3182, -0.7682, -0.5556), (-0.2706, -0.6533, -0.7071), (-0.2126, -0.5133, -0.8315), (-0.1464, -0.3536, -0.9239), (-0.07466, -0.1802, -0.9808), (-0.1084, -0.1622, 0.9808), (-0.2126, -0.3182, 0.9239), (-0.3087, -0.4619, 0.8315), (-0.3928, -0.5879, 0.7071), (-0.4619, -0.6913, 0.5556), (-0.5133, -0.7682, 0.3827), (-0.5449, -0.8155, 0.1951), (-0.5556, -0.8315, 7.55e-08), (-0.5449, -0.8155, -0.1951), (-0.5133, -0.7682, -0.3827), (-0.4619, -0.6913, -0.5556), (-0.3928, -0.5879, -0.7071), (-0.3087, -0.4619, -0.8315), (-0.2126, -0.3182, -0.9239), (-0.1084, -0.1622, -0.9808), (-2.304e-07, -5.562e-07, 1.0), (-0.1379, -0.138, 0.9808), (-0.2706, -0.2706, 0.9239), (-0.3928, -0.3928, 0.8315), (-0.5, -0.5, 0.7071), (-0.5879, -0.5879, 0.5556), (-0.6533, -0.6533, 0.3827), (-0.6935, -0.6935, 0.1951), (-0.7071, -0.7071, 7.55e-08), (-0.6935, -0.6935, -0.1951), (-0.6533, -0.6533, -0.3827), (-0.5879, -0.5879, -0.5556), (-0.5, -0.5, -0.7071), (-0.3928, -0.3928, -0.8315), (-0.2706, -0.2706, -0.9239), (-0.1379, -0.1379, -0.9808), (-0.1622, -0.1084, 0.9808), (-0.3182, -0.2126, 0.9239), (-0.4619, -0.3087, 0.8315), (-0.5879, -0.3928, 0.7071), (-0.6913, -0.4619, 0.5556), (-0.7682, -0.5133, 0.3827), (-0.8155, -0.5449, 0.1951), (-0.8315, -0.5556, 7.55e-08), (-0.8155, -0.5449, -0.1951), (-0.7682, -0.5133, -0.3827), (-0.6913, -0.4619, -0.5556), (-0.5879, -0.3928, -0.7071), (-0.4619, -0.3087, -0.8315), (-0.3182, -0.2126, -0.9239), (-0.1622, -0.1084, -0.9808), (-0.1802, -0.07466, 0.9808), (-0.3536, -0.1464, 0.9239), (-0.5133, -0.2126, 0.8315), (-0.6533, -0.2706, 0.7071), (-0.7682, -0.3182, 0.5556), (-0.8536, -0.3536, 0.3827), (-0.9061, -0.3753, 0.1951), (-0.9239, -0.3827, 7.55e-08), (-0.9061, -0.3753, -0.1951), (-0.8536, -0.3536, -0.3827), (-0.7682, -0.3182, -0.5556), (-0.6533, -0.2706, -0.7071), (-0.5133, -0.2126, -0.8315), (-0.3536, -0.1464, -0.9239), (-0.1802, -0.07466, -0.9808), (-0.1913, -0.03806, 0.9808), (-0.3753, -0.07466, 0.9239), (-0.5449, -0.1084, 0.8315), (-0.6935, -0.1379, 0.7071), (-0.8155, -0.1622, 0.5556), (-0.9061, -0.1802, 0.3827), (-0.9619, -0.1913, 0.1951), (-0.9808, -0.1951, 7.55e-08), (-0.9619, -0.1913, -0.1951), (-0.9061, -0.1802, -0.3827), (-0.8155, -0.1622, -0.5556), (-0.6935, -0.1379, -0.7071), (-0.5449, -0.1084, -0.8315), (-0.3753, -0.07466, -0.9239), (-0.1913, -0.03806, -0.9808), (-0.1951, -3.117e-07, 0.9808), (-0.3827, -2.819e-07, 0.9239), (-0.5556, -2.819e-07, 0.8315), (-0.7071, -1.851e-07, 0.7071), (-0.8315, -1.404e-07, 0.5556), (-0.9239, -3.192e-07, 0.3827), (-0.9808, -9.567e-08, 0.1951), (-1.0, -1.404e-07, 7.55e-08), (-0.9808, -9.567e-08, -0.1951), (-0.9239, -3.192e-07, -0.3827), (-0.8315, -1.404e-07, -0.5556), (-0.7071, -1.851e-07, -0.7071), (-0.5556, -2.596e-07, -0.8315), (-0.3827, -2.521e-07, -0.9239), (-0.1951, -3.155e-07, -0.9808), (-0.1913, 0.03806, 0.9808), (-0.3753, 0.07466, 0.9239), (-0.5449, 0.1084, 0.8315), (-0.6935, 0.1379, 0.7071), (-0.8155, 0.1622, 0.5556), (-0.9061, 0.1802, 0.3827), (-0.9619, 0.1913, 0.1951), (-0.9808, 0.1951, 7.55e-08), (-0.9619, 0.1913, -0.1951), (-0.9061, 0.1802, -0.3827), (-0.8155, 0.1622, -0.5556), (-0.6935, 0.1379, -0.7071), (-0.5449, 0.1084, -0.8315), (-0.3753, 0.07466, -0.9239), (-0.1913, 0.03806, -0.9808), (-0.1802, 0.07466, 0.9808), (-0.3536, 0.1464, 0.9239), (-0.5133, 0.2126, 0.8315), (-0.6533, 0.2706, 0.7071), (-0.7682, 0.3182, 0.5556), (-0.8536, 0.3536, 0.3827), (-0.9061, 0.3753, 0.1951), (-0.9239, 0.3827, 7.55e-08), (-0.9061, 0.3753, -0.1951), (-0.8536, 0.3536, -0.3827), (-0.7682, 0.3182, -0.5556), (-0.6533, 0.2706, -0.7071), (-0.5133, 0.2126, -0.8315), (-0.3536, 0.1464, -0.9239), (-0.1802, 0.07466, -0.9808), (-0.1622, 0.1084, 0.9808), (-0.3182, 0.2126, 0.9239), (-0.4619, 0.3087, 0.8315), (-0.5879, 0.3928, 0.7071), (-0.6913, 0.4619, 0.5556), (-0.7682, 0.5133, 0.3827), (-0.8155, 0.5449, 0.1951), (-0.8315, 0.5556, 7.55e-08), (-0.8155, 0.5449, -0.1951), (-0.7682, 0.5133, -0.3827), (-0.6913, 0.4619, -0.5556), (-0.5879, 0.3928, -0.7071), (-0.4619, 0.3087, -0.8315), (-0.3182, 0.2126, -0.9239), (-0.1622, 0.1084, -0.9808), (-0.1379, 0.1379, 0.9808), (-0.2706, 0.2706, 0.9239), (-0.3928, 0.3928, 0.8315), (-0.5, 0.5, 0.7071), (-0.5879, 0.5879, 0.5556), (-0.6533, 0.6533, 0.3827), (-0.6935, 0.6935, 0.1951), (-0.7071, 0.7071, 7.55e-08), (-0.6935, 0.6935, -0.1951), (-0.6533, 0.6533, -0.3827), (-0.5879, 0.5879, -0.5556), (-0.5, 0.5, -0.7071), (-0.3928, 0.3928, -0.8315), (-0.2706, 0.2706, -0.9239), (-0.1379, 0.1379, -0.9808), (-0.1084, 0.1622, 0.9808), (-0.2126, 0.3182, 0.9239), (-0.3087, 0.4619, 0.8315), (-0.3928, 0.5879, 0.7071), (-0.4619, 0.6913, 0.5556), (-0.5133, 0.7682, 0.3827), (-0.5449, 0.8155, 0.1951), (-0.5556, 0.8315, 7.55e-08), (-0.5449, 0.8155, -0.1951), (-0.5133, 0.7682, -0.3827), (-0.4619, 0.6913, -0.5556), (-0.3928, 0.5879, -0.7071), (-0.3087, 0.4619, -0.8315), (-0.2126, 0.3182, -0.9239), (-0.1084, 0.1622, -0.9808), (-0.07466, 0.1802, 0.9808), (-0.1464, 0.3536, 0.9239), (-0.2126, 0.5133, 0.8315), (-0.2706, 0.6533, 0.7071), (-0.3182, 0.7682, 0.5556), (-0.3536, 0.8536, 0.3827), (-0.3753, 0.9061, 0.1951), (-0.3827, 0.9239, 7.55e-08), (-0.3753, 0.9061, -0.1951), (-0.3536, 0.8536, -0.3827), (-0.3182, 0.7682, -0.5556), (-0.2706, 0.6533, -0.7071), (-0.2126, 0.5133, -0.8315), (-0.1464, 0.3536, -0.9239), (-0.07466, 0.1802, -0.9808), (-0.03806, 0.1913, 0.9808), (-0.07466, 0.3753, 0.9239), (-0.1084, 0.5449, 0.8315), (-0.1379, 0.6935, 0.7071), (-0.1622, 0.8155, 0.5556), (-0.1802, 0.9061, 0.3827), (-0.1913, 0.9619, 0.1951), (-0.1951, 0.9808, 7.55e-08), (-0.1913, 0.9619, -0.1951), (-0.1802, 0.9061, -0.3827), (-0.1622, 0.8155, -0.5556), (-0.1379, 0.6935, -0.7071), (-0.1084, 0.5449, -0.8315), (-0.07466, 0.3753, -0.9239), (-0.03806, 0.1913, -0.9808), (6.357e-08, 0.9239, -0.3827), (2.722e-07, 0.8315, -0.5556), (1.53e-07, 0.7071, -0.7071), (7.847e-08, 0.3827, -0.9239), (1.514e-08, 0.1951, -0.9808)], [], [(479, 478, 20, 21), (4, 3, 13, 14), (9, 479, 21, 22), (5, 4, 14, 15), (480, 9, 22, 23), (6, 5, 15, 16), (481, 480, 23, 24), (7, 6, 16, 17), (0, 296, 10), (205, 481, 24), (8, 7, 17, 18), (1, 0, 10, 11), (477, 8, 18, 19), (2, 1, 11, 12), (478, 477, 19, 20), (3, 2, 12, 13), (20, 19, 34, 35), (13, 12, 27, 28), (21, 20, 35, 36), (14, 13, 28, 29), (22, 21, 36, 37), (15, 14, 29, 30), (23, 22, 37, 38), (16, 15, 30, 31), (24, 23, 38, 39), (17, 16, 31, 32), (10, 296, 25), (205, 24, 39), (18, 17, 32, 33), (11, 10, 25, 26), (19, 18, 33, 34), (12, 11, 26, 27), (39, 38, 53, 54), (32, 31, 46, 47), (25, 296, 40), (205, 39, 54), (33, 32, 47, 48), (26, 25, 40, 41), (34, 33, 48, 49), (27, 26, 41, 42), (35, 34, 49, 50), (28, 27, 42, 43), (36, 35, 50, 51), (29, 28, 43, 44), (37, 36, 51, 52), (30, 29, 44, 45), (38, 37, 52, 53), (31, 30, 45, 46), (43, 42, 57, 58), (51, 50, 65, 66), (44, 43, 58, 59), (52, 51, 66, 67), (45, 44, 59, 60), (53, 52, 67, 68), (46, 45, 60, 61), (54, 53, 68, 69), (47, 46, 61, 62), (40, 296, 55), (205, 54, 69), (48, 47, 62, 63), (41, 40, 55, 56), (49, 48, 63, 64), (42, 41, 56, 57), (50, 49, 64, 65), (62, 61, 76, 77), (55, 296, 70), (205, 69, 84), (63, 62, 77, 78), (56, 55, 70, 71), (64, 63, 78, 79), (57, 56, 71, 72), (65, 64, 79, 80), (58, 57, 72, 73), (66, 65, 80, 81), (59, 58, 73, 74), (67, 66, 81, 82), (60, 59, 74, 75), (68, 67, 82, 83), (61, 60, 75, 76), (69, 68, 83, 84), (81, 80, 95, 96), (74, 73, 88, 89), (82, 81, 96, 97), (75, 74, 89, 90), (83, 82, 97, 98), (76, 75, 90, 91), (84, 83, 98, 99), (77, 76, 91, 92), (70, 296, 85), (205, 84, 99), (78, 77, 92, 93), (71, 70, 85, 86), (79, 78, 93, 94), (72, 71, 86, 87), (80, 79, 94, 95), (73, 72, 87, 88), (205, 99, 114), (93, 92, 107, 108), (86, 85, 100, 101), (94, 93, 108, 109), (87, 86, 101, 102), (95, 94, 109, 110), (88, 87, 102, 103), (96, 95, 110, 111), (89, 88, 103, 104), (97, 96, 111, 112), (90, 89, 104, 105), (98, 97, 112, 113), (91, 90, 105, 106), (99, 98, 113, 114), (92, 91, 106, 107), (85, 296, 100), (112, 111, 126, 127), (105, 104, 119, 120), (113, 112, 127, 128), (106, 105, 120, 121), (114, 113, 128, 129), (107, 106, 121, 122), (100, 296, 115), (205, 114, 129), (108, 107, 122, 123), (101, 100, 115, 116), (109, 108, 123, 124), (102, 101, 116, 117), (110, 109, 124, 125), (103, 102, 117, 118), (111, 110, 125, 126), (104, 103, 118, 119), (116, 115, 130, 131), (124, 123, 138, 139), (117, 116, 131, 132), (125, 124, 139, 140), (118, 117, 132, 133), (126, 125, 140, 141), (119, 118, 133, 134), (127, 126, 141, 142), (120, 119, 134, 135), (128, 127, 142, 143), (121, 120, 135, 136), (129, 128, 143, 144), (122, 121, 136, 137), (115, 296, 130), (205, 129, 144), (123, 122, 137, 138), (135, 134, 149, 150), (143, 142, 157, 158), (136, 135, 150, 151), (144, 143, 158, 159), (137, 136, 151, 152), (130, 296, 145), (205, 144, 159), (138, 137, 152, 153), (131, 130, 145, 146), (139, 138, 153, 154), (132, 131, 146, 147), (140, 139, 154, 155), (133, 132, 147, 148), (141, 140, 155, 156), (134, 133, 148, 149), (142, 141, 156, 157), (154, 153, 168, 169), (147, 146, 161, 162), (155, 154, 169, 170), (148, 147, 162, 163), (156, 155, 170, 171), (149, 148, 163, 164), (157, 156, 171, 172), (150, 149, 164, 165), (158, 157, 172, 173), (151, 150, 165, 166), (159, 158, 173, 174), (152, 151, 166, 167), (145, 296, 160), (205, 159, 174), (153, 152, 167, 168), (146, 145, 160, 161), (173, 172, 187, 188), (166, 165, 180, 181), (174, 173, 188, 189), (167, 166, 181, 182), (160, 296, 175), (205, 174, 189), (168, 167, 182, 183), (161, 160, 175, 176), (169, 168, 183, 184), (162, 161, 176, 177), (170, 169, 184, 185), (163, 162, 177, 178), (171, 170, 185, 186), (164, 163, 178, 179), (172, 171, 186, 187), (165, 164, 179, 180), (177, 176, 191, 192), (185, 184, 199, 200), (178, 177, 192, 193), (186, 185, 200, 201), (179, 178, 193, 194), (187, 186, 201, 202), (180, 179, 194, 195), (188, 187, 202, 203), (181, 180, 195, 196), (189, 188, 203, 204), (182, 181, 196, 197), (175, 296, 190), (205, 189, 204), (183, 182, 197, 198), (176, 175, 190, 191), (184, 183, 198, 199), (196, 195, 211, 212), (204, 203, 219, 220), (197, 196, 212, 213), (190, 296, 206), (205, 204, 220), (198, 197, 213, 214), (191, 190, 206, 207), (199, 198, 214, 215), (192, 191, 207, 208), (200, 199, 215, 216), (193, 192, 208, 209), (201, 200, 216, 217), (194, 193, 209, 210), (202, 201, 217, 218), (195, 194, 210, 211), (203, 202, 218, 219), (216, 215, 230, 231), (209, 208, 223, 224), (217, 216, 231, 232), (210, 209, 224, 225), (218, 217, 232, 233), (211, 210, 225, 226), (219, 218, 233, 234), (212, 211, 226, 227), (220, 219, 234, 235), (213, 212, 227, 228), (206, 296, 221), (205, 220, 235), (214, 213, 228, 229), (207, 206, 221, 222), (215, 214, 229, 230), (208, 207, 222, 223), (235, 234, 249, 250), (228, 227, 242, 243), (221, 296, 236), (205, 235, 250), (229, 228, 243, 244), (222, 221, 236, 237), (230, 229, 244, 245), (223, 222, 237, 238), (231, 230, 245, 246), (224, 223, 238, 239), (232, 231, 246, 247), (225, 224, 239, 240), (233, 232, 247, 248), (226, 225, 240, 241), (234, 233, 248, 249), (227, 226, 241, 242), (247, 246, 261, 262), (240, 239, 254, 255), (248, 247, 262, 263), (241, 240, 255, 256), (249, 248, 263, 264), (242, 241, 256, 257), (250, 249, 264, 265), (243, 242, 257, 258), (236, 296, 251), (205, 250, 265), (244, 243, 258, 259), (237, 236, 251, 252), (245, 244, 259, 260), (238, 237, 252, 253), (246, 245, 260, 261), (239, 238, 253, 254), (251, 296, 266), (205, 265, 280), (259, 258, 273, 274), (252, 251, 266, 267), (260, 259, 274, 275), (253, 252, 267, 268), (261, 260, 275, 276), (254, 253, 268, 269), (262, 261, 276, 277), (255, 254, 269, 270), (263, 262, 277, 278), (256, 255, 270, 271), (264, 263, 278, 279), (257, 256, 271, 272), (265, 264, 279, 280), (258, 257, 272, 273), (270, 269, 284, 285), (278, 277, 292, 293), (271, 270, 285, 286), (279, 278, 293, 294), (272, 271, 286, 287), (280, 279, 294, 295), (273, 272, 287, 288), (266, 296, 281), (205, 280, 295), (274, 273, 288, 289), (267, 266, 281, 282), (275, 274, 289, 290), (268, 267, 282, 283), (276, 275, 290, 291), (269, 268, 283, 284), (277, 276, 291, 292), (289, 288, 304, 305), (282, 281, 297, 298), (290, 289, 305, 306), (283, 282, 298, 299), (291, 290, 306, 307), (284, 283, 299, 300), (292, 291, 307, 308), (285, 284, 300, 301), (293, 292, 308, 309), (286, 285, 301, 302), (294, 293, 309, 310), (287, 286, 302, 303), (295, 294, 310, 311), (288, 287, 303, 304), (281, 296, 297), (205, 295, 311), (309, 308, 323, 324), (302, 301, 316, 317), (310, 309, 324, 325), (303, 302, 317, 318), (311, 310, 325, 326), (304, 303, 318, 319), (297, 296, 312), (205, 311, 326), (305, 304, 319, 320), (298, 297, 312, 313), (306, 305, 320, 321), (299, 298, 313, 314), (307, 306, 321, 322), (300, 299, 314, 315), (308, 307, 322, 323), (301, 300, 315, 316), (313, 312, 327, 328), (321, 320, 335, 336), (314, 313, 328, 329), (322, 321, 336, 337), (315, 314, 329, 330), (323, 322, 337, 338), (316, 315, 330, 331), (324, 323, 338, 339), (317, 316, 331, 332), (325, 324, 339, 340), (318, 317, 332, 333), (326, 325, 340, 341), (319, 318, 333, 334), (312, 296, 327), (205, 326, 341), (320, 319, 334, 335), (332, 331, 346, 347), (340, 339, 354, 355), (333, 332, 347, 348), (341, 340, 355, 356), (334, 333, 348, 349), (327, 296, 342), (205, 341, 356), (335, 334, 349, 350), (328, 327, 342, 343), (336, 335, 350, 351), (329, 328, 343, 344), (337, 336, 351, 352), (330, 329, 344, 345), (338, 337, 352, 353), (331, 330, 345, 346), (339, 338, 353, 354), (351, 350, 365, 366), (344, 343, 358, 359), (352, 351, 366, 367), (345, 344, 359, 360), (353, 352, 367, 368), (346, 345, 360, 361), (354, 353, 368, 369), (347, 346, 361, 362), (355, 354, 369, 370), (348, 347, 362, 363), (356, 355, 370, 371), (349, 348, 363, 364), (342, 296, 357), (205, 356, 371), (350, 349, 364, 365), (343, 342, 357, 358), (370, 369, 384, 385), (363, 362, 377, 378), (371, 370, 385, 386), (364, 363, 378, 379), (357, 296, 372), (205, 371, 386), (365, 364, 379, 380), (358, 357, 372, 373), (366, 365, 380, 381), (359, 358, 373, 374), (367, 366, 381, 382), (360, 359, 374, 375), (368, 367, 382, 383), (361, 360, 375, 376), (369, 368, 383, 384), (362, 361, 376, 377), (382, 381, 396, 397), (375, 374, 389, 390), (383, 382, 397, 398), (376, 375, 390, 391), (384, 383, 398, 399), (377, 376, 391, 392), (385, 384, 399, 400), (378, 377, 392, 393), (386, 385, 400, 401), (379, 378, 393, 394), (372, 296, 387), (205, 386, 401), (380, 379, 394, 395), (373, 372, 387, 388), (381, 380, 395, 396), (374, 373, 388, 389), (401, 400, 415, 416), (394, 393, 408, 409), (387, 296, 402), (205, 401, 416), (395, 394, 409, 410), (388, 387, 402, 403), (396, 395, 410, 411), (389, 388, 403, 404), (397, 396, 411, 412), (390, 389, 404, 405), (398, 397, 412, 413), (391, 390, 405, 406), (399, 398, 413, 414), (392, 391, 406, 407), (400, 399, 414, 415), (393, 392, 407, 408), (405, 404, 419, 420), (413, 412, 427, 428), (406, 405, 420, 421), (414, 413, 428, 429), (407, 406, 421, 422), (415, 414, 429, 430), (408, 407, 422, 423), (416, 415, 430, 431), (409, 408, 423, 424), (402, 296, 417), (205, 416, 431), (410, 409, 424, 425), (403, 402, 417, 418), (411, 410, 425, 426), (404, 403, 418, 419), (412, 411, 426, 427), (424, 423, 438, 439), (417, 296, 432), (205, 431, 446), (425, 424, 439, 440), (418, 417, 432, 433), (426, 425, 440, 441), (419, 418, 433, 434), (427, 426, 441, 442), (420, 419, 434, 435), (428, 427, 442, 443), (421, 420, 435, 436), (429, 428, 443, 444), (422, 421, 436, 437), (430, 429, 444, 445), (423, 422, 437, 438), (431, 430, 445, 446), (443, 442, 457, 458), (436, 435, 450, 451), (444, 443, 458, 459), (437, 436, 451, 452), (445, 444, 459, 460), (438, 437, 452, 453), (446, 445, 460, 461), (439, 438, 453, 454), (432, 296, 447), (205, 446, 461), (440, 439, 454, 455), (433, 432, 447, 448), (441, 440, 455, 456), (434, 433, 448, 449), (442, 441, 456, 457), (435, 434, 449, 450), (447, 296, 462), (205, 461, 476), (455, 454, 469, 470), (448, 447, 462, 463), (456, 455, 470, 471), (449, 448, 463, 464), (457, 456, 471, 472), (450, 449, 464, 465), (458, 457, 472, 473), (451, 450, 465, 466), (459, 458, 473, 474), (452, 451, 466, 467), (460, 459, 474, 475), (453, 452, 467, 468), (461, 460, 475, 476), (454, 453, 468, 469), (466, 465, 3, 4), (474, 473, 479, 9), (467, 466, 4, 5), (475, 474, 9, 480), (468, 467, 5, 6), (476, 475, 480, 481), (469, 468, 6, 7), (462, 296, 0), (205, 476, 481), (470, 469, 7, 8), (463, 462, 0, 1), (471, 470, 8, 477), (464, 463, 1, 2), (472, 471, 477, 478), (465, 464, 2, 3), (473, 472, 478, 479)])
me_sphere.materials.append(mat_material_003)
me_sphere.use_remesh_preserve_volume = False
me_sphere.use_remesh_preserve_attributes = False
me_sphere.use_mirror_vertex_groups = False
me_sphere.update()
me_cylinder_006 = bpy.data.meshes.new('Cylinder.006')
me_cylinder_006.from_pydata([(0.0, 1.0, -1.0), (0.0, 1.0, 1.0), (0.1951, 0.9808, -1.0), (0.1951, 0.9808, 1.0), (0.3827, 0.9239, -1.0), (0.3827, 0.9239, 1.0), (0.5556, 0.8315, -1.0), (0.5556, 0.8315, 1.0), (0.7071, 0.7071, -1.0), (0.7071, 0.7071, 1.0), (0.8315, 0.5556, -1.0), (0.8315, 0.5556, 1.0), (0.9239, 0.3827, -1.0), (0.9239, 0.3827, 1.0), (0.9808, 0.1951, -1.0), (0.9808, 0.1951, 1.0), (1.0, 7.55e-08, -1.0), (1.0, 7.55e-08, 1.0), (0.9808, -0.1951, -1.0), (0.9808, -0.1951, 1.0), (0.9239, -0.3827, -1.0), (0.9239, -0.3827, 1.0), (0.8315, -0.5556, -1.0), (0.8315, -0.5556, 1.0), (0.7071, -0.7071, -1.0), (0.7071, -0.7071, 1.0), (0.5556, -0.8315, -1.0), (0.5556, -0.8315, 1.0), (0.3827, -0.9239, -1.0), (0.3827, -0.9239, 1.0), (0.1951, -0.9808, -1.0), (0.1951, -0.9808, 1.0), (-3.258e-07, -1.0, -1.0), (-3.258e-07, -1.0, 1.0), (-0.1951, -0.9808, -1.0), (-0.1951, -0.9808, 1.0), (-0.3827, -0.9239, -1.0), (-0.3827, -0.9239, 1.0), (-0.5556, -0.8315, -1.0), (-0.5556, -0.8315, 1.0), (-0.7071, -0.7071, -1.0), (-0.7071, -0.7071, 1.0), (-0.8315, -0.5556, -1.0), (-0.8315, -0.5556, 1.0), (-0.9239, -0.3827, -1.0), (-0.9239, -0.3827, 1.0), (-0.9808, -0.1951, -1.0), (-0.9808, -0.1951, 1.0), (-1.0, 9.656e-07, -1.0), (-1.0, 9.656e-07, 1.0), (-0.9808, 0.1951, -1.0), (-0.9808, 0.1951, 1.0), (-0.9239, 0.3827, -1.0), (-0.9239, 0.3827, 1.0), (-0.8315, 0.5556, -1.0), (-0.8315, 0.5556, 1.0), (-0.7071, 0.7071, -1.0), (-0.7071, 0.7071, 1.0), (-0.5556, 0.8315, -1.0), (-0.5556, 0.8315, 1.0), (-0.3827, 0.9239, -1.0), (-0.3827, 0.9239, 1.0), (-0.1951, 0.9808, -1.0), (-0.1951, 0.9808, 1.0), (-0.5894, -0.06945, 1.0), (-0.5894, -0.06945, -1.0), (-0.6934, 0.125, 1.0), (-0.6934, 0.125, -1.0), (-0.7177, 0.1226, 1.0), (-0.7177, 0.1226, -1.0), (-0.7412, 0.1155, 1.0), (-0.7412, 0.1155, -1.0), (-0.8088, -0.04784, 1.0), (-0.8088, -0.04784, -1.0), (-0.7973, -0.06945, 1.0), (-0.7973, -0.06945, -1.0), (-0.816, -0.02439, 1.0), (-0.816, -0.02439, -1.0), (-0.7817, -0.08839, 1.0), (-0.7817, -0.08839, -1.0), (-0.7177, -0.1226, 1.0), (-0.7177, -0.1226, -1.0), (-0.6934, -0.125, 1.0), (-0.6934, -0.125, -1.0), (-0.7412, -0.1155, 1.0), (-0.7412, -0.1155, -1.0), (-0.5708, 0.02439, 1.0), (-0.5708, 0.02439, -1.0), (-0.6239, 0.1039, 1.0), (-0.6239, 0.1039, -1.0), (-0.5684, 9.437e-09, 1.0), (-0.5684, 9.437e-09, -1.0), (-0.5779, 0.04784, 1.0), (-0.5779, 0.04784, -1.0), (-0.669, -0.1226, 1.0), (-0.669, -0.1226, -1.0), (-0.7817, 0.08839, 1.0), (-0.7817, 0.08839, -1.0), (-0.7628, 0.1039, 1.0), (-0.7628, 0.1039, -1.0), (-0.7973, 0.06945, 1.0), (-0.7973, 0.06945, -1.0), (-0.5708, -0.02439, 1.0), (-0.5708, -0.02439, -1.0), (-0.6239, -0.1039, 1.0), (-0.6239, -0.1039, -1.0), (-0.605, -0.08839, 1.0), (-0.605, -0.08839, -1.0), (-0.5779, -0.04784, 1.0), (-0.5779, -0.04784, -1.0), (-0.8184, 1.207e-07, 1.0), (-0.8184, 1.207e-07, -1.0), (-0.7628, -0.1039, 1.0), (-0.7628, -0.1039, -1.0), (-0.816, 0.02439, 1.0), (-0.816, 0.02439, -1.0), (-0.605, 0.08839, 1.0), (-0.605, 0.08839, -1.0), (-0.6455, -0.1155, 1.0), (-0.6455, -0.1155, -1.0), (-0.5894, 0.06945, 1.0), (-0.5894, 0.06945, -1.0), (-0.8088, 0.04784, 1.0), (-0.8088, 0.04784, -1.0), (-0.6455, 0.1155, 1.0), (-0.6455, 0.1155, -1.0), (-0.669, 0.1226, 1.0), (-0.669, 0.1226, -1.0), (-0.484, 0.3338, 1.0), (-0.484, 0.3338, -1.0), (-0.5879, 0.5283, 1.0), (-0.5879, 0.5283, -1.0), (-0.6123, 0.5259, 1.0), (-0.6123, 0.5259, -1.0), (-0.6358, 0.5188, 1.0), (-0.6358, 0.5188, -1.0), (-0.7034, 0.3555, 1.0), (-0.7034, 0.3555, -1.0), (-0.6919, 0.3338, 1.0), (-0.6919, 0.3338, -1.0), (-0.7105, 0.3789, 1.0), (-0.7105, 0.3789, -1.0), (-0.6763, 0.3149, 1.0), (-0.6763, 0.3149, -1.0), (-0.6123, 0.2807, 1.0), (-0.6123, 0.2807, -1.0), (-0.5879, 0.2783, 1.0), (-0.5879, 0.2783, -1.0), (-0.6358, 0.2878, 1.0), (-0.6358, 0.2878, -1.0), (-0.4653, 0.4277, 1.0), (-0.4653, 0.4277, -1.0), (-0.5185, 0.5072, 1.0), (-0.5185, 0.5072, -1.0), (-0.4629, 0.4033, 1.0), (-0.4629, 0.4033, -1.0), (-0.4724, 0.4511, 1.0), (-0.4724, 0.4511, -1.0), (-0.5635, 0.2807, 1.0), (-0.5635, 0.2807, -1.0), (-0.6763, 0.4917, 1.0), (-0.6763, 0.4917, -1.0), (-0.6574, 0.5072, 1.0), (-0.6574, 0.5072, -1.0), (-0.6919, 0.4727, 1.0), (-0.6919, 0.4727, -1.0), (-0.4653, 0.3789, 1.0), (-0.4653, 0.3789, -1.0), (-0.5185, 0.2994, 1.0), (-0.5185, 0.2994, -1.0), (-0.4995, 0.3149, 1.0), (-0.4995, 0.3149, -1.0), (-0.4724, 0.3555, 1.0), (-0.4724, 0.3555, -1.0), (-0.7129, 0.4033, 1.0), (-0.7129, 0.4033, -1.0), (-0.6574, 0.2994, 1.0), (-0.6574, 0.2994, -1.0), (-0.7105, 0.4277, 1.0), (-0.7105, 0.4277, -1.0), (-0.4995, 0.4917, 1.0), (-0.4995, 0.4917, -1.0), (-0.5401, 0.2878, 1.0), (-0.5401, 0.2878, -1.0), (-0.484, 0.4727, 1.0), (-0.484, 0.4727, -1.0), (-0.7034, 0.4511, 1.0), (-0.7034, 0.4511, -1.0), (-0.5401, 0.5188, 1.0), (-0.5401, 0.5188, -1.0), (-0.5635, 0.5259, 1.0), (-0.5635, 0.5259, -1.0), (-0.1738, 0.5681, 1.0), (-0.1738, 0.5681, -1.0), (-0.2777, 0.7625, 1.0), (-0.2777, 0.7625, -1.0), (-0.3021, 0.7601, 1.0), (-0.3021, 0.7601, -1.0), (-0.3256, 0.753, 1.0), (-0.3256, 0.753, -1.0), (-0.3932, 0.5897, 1.0), (-0.3932, 0.5897, -1.0), (-0.3817, 0.5681, 1.0), (-0.3817, 0.5681, -1.0), (-0.4003, 0.6131, 1.0), (-0.4003, 0.6131, -1.0), (-0.3661, 0.5491, 1.0), (-0.3661, 0.5491, -1.0), (-0.3021, 0.5149, 1.0), (-0.3021, 0.5149, -1.0), (-0.2777, 0.5125, 1.0), (-0.2777, 0.5125, -1.0), (-0.3256, 0.522, 1.0), (-0.3256, 0.522, -1.0), (-0.1551, 0.6619, 1.0), (-0.1551, 0.6619, -1.0), (-0.2083, 0.7415, 1.0), (-0.2083, 0.7415, -1.0), (-0.1527, 0.6375, 1.0), (-0.1527, 0.6375, -1.0), (-0.1623, 0.6854, 1.0), (-0.1623, 0.6854, -1.0), (-0.2534, 0.5149, 1.0), (-0.2534, 0.5149, -1.0), (-0.3661, 0.7259, 1.0), (-0.3661, 0.7259, -1.0), (-0.3472, 0.7415, 1.0), (-0.3472, 0.7415, -1.0), (-0.3817, 0.707, 1.0), (-0.3817, 0.707, -1.0), (-0.1551, 0.6131, 1.0), (-0.1551, 0.6131, -1.0), (-0.2083, 0.5336, 1.0), (-0.2083, 0.5336, -1.0), (-0.1893, 0.5491, 1.0), (-0.1893, 0.5491, -1.0), (-0.1623, 0.5897, 1.0), (-0.1623, 0.5897, -1.0), (-0.4027, 0.6375, 1.0), (-0.4027, 0.6375, -1.0), (-0.3472, 0.5336, 1.0), (-0.3472, 0.5336, -1.0), (-0.4003, 0.6619, 1.0), (-0.4003, 0.6619, -1.0), (-0.1893, 0.7259, 1.0), (-0.1893, 0.7259, -1.0), (-0.2299, 0.522, 1.0), (-0.2299, 0.522, -1.0), (-0.1738, 0.707, 1.0), (-0.1738, 0.707, -1.0), (-0.3932, 0.6854, 1.0), (-0.3932, 0.6854, -1.0), (-0.2299, 0.753, 1.0), (-0.2299, 0.753, -1.0), (-0.2534, 0.7601, 1.0), (-0.2534, 0.7601, -1.0), (-0.4193, -0.4482, 1.0), (-0.4193, -0.4482, -1.0), (-0.5232, -0.2538, 1.0), (-0.5232, -0.2538, -1.0), (-0.5476, -0.2562, 0.9999), (-0.5476, -0.2562, -1.0), (-0.5711, -0.2633, 1.0), (-0.5711, -0.2633, -1.0), (-0.6387, -0.4266, 1.0), (-0.6387, -0.4266, -1.0), (-0.6272, -0.4482, 1.0), (-0.6272, -0.4482, -1.0), (-0.6458, -0.4031, 1.0), (-0.6458, -0.4031, -1.0), (-0.6116, -0.4671, 1.0), (-0.6116, -0.4671, -1.0), (-0.5476, -0.5014, 1.0), (-0.5476, -0.5014, -1.0), (-0.5232, -0.5038, 1.0), (-0.5232, -0.5038, -1.0), (-0.5711, -0.4942, 1.0), (-0.5711, -0.4942, -1.0), (-0.4006, -0.3544, 1.0), (-0.4006, -0.3544, -0.9998), (-0.4538, -0.2748, 1.0), (-0.4538, -0.2748, -0.9998), (-0.3982, -0.3788, 1.0), (-0.3982, -0.3788, -1.0), (-0.4077, -0.3309, 1.0), (-0.4077, -0.3309, -0.9998), (-0.4988, -0.5014, 1.0), (-0.4988, -0.5014, -1.0), (-0.6116, -0.2904, 1.0), (-0.6116, -0.2904, -1.0), (-0.5927, -0.2748, 1.0), (-0.5927, -0.2748, -1.0), (-0.6272, -0.3093, 1.0), (-0.6272, -0.3093, -1.0), (-0.4006, -0.4031, 1.0), (-0.4006, -0.4031, -1.0), (-0.4538, -0.4827, 1.0), (-0.4538, -0.4827, -1.0), (-0.4348, -0.4671, 1.0), (-0.4348, -0.4671, -1.0), (-0.4077, -0.4266, 1.0), (-0.4077, -0.4266, -1.0), (-0.6482, -0.3788, 1.0), (-0.6482, -0.3788, -1.0), (-0.5927, -0.4827, 1.0), (-0.5927, -0.4827, -1.0), (-0.6458, -0.3544, 1.0), (-0.6458, -0.3544, -1.0), (-0.4348, -0.2904, 1.0), (-0.4348, -0.2904, -0.9998), (-0.4754, -0.4942, 1.0), (-0.4754, -0.4942, -1.0), (-0.4193, -0.3093, 1.0), (-0.4193, -0.3093, -0.9998), (-0.6387, -0.3309, 1.0), (-0.6387, -0.3309, -1.0), (-0.4754, -0.2633, 1.0), (-0.4754, -0.2633, -1.0), (-0.4988, -0.2562, 1.0), (-0.4988, -0.2562, -1.0), (-0.1224, -0.6915, 1.0), (-0.1224, -0.6915, -1.0), (-0.2264, -0.4971, 1.0), (-0.2264, -0.4971, -1.0), (-0.2507, -0.4995, 1.0), (-0.2507, -0.4995, -1.0), (-0.2742, -0.5066, 1.0), (-0.2742, -0.5066, -1.0), (-0.3418, -0.6699, 1.0), (-0.3418, -0.6699, -1.0), (-0.3303, -0.6915, 1.0), (-0.3303, -0.6915, -1.0), (-0.349, -0.6465, 1.0), (-0.349, -0.6465, -1.0), (-0.3147, -0.7105, 1.0), (-0.3147, -0.7105, -1.0), (-0.2507, -0.7447, 1.0), (-0.2507, -0.7447, -1.0), (-0.2264, -0.7471, 1.0), (-0.2264, -0.7471, -1.0), (-0.2742, -0.7376, 1.0), (-0.2742, -0.7376, -1.0), (-0.1038, -0.5977, 1.0), (-0.1038, -0.5977, -1.0), (-0.1569, -0.5181, 1.0), (-0.1569, -0.5181, -1.0), (-0.1014, -0.6221, 1.0), (-0.1014, -0.6221, -1.0), (-0.1109, -0.5742, 1.0), (-0.1109, -0.5742, -1.0), (-0.202, -0.7447, 1.0), (-0.202, -0.7447, -1.0), (-0.3147, -0.5337, 1.0), (-0.3147, -0.5337, -1.0), (-0.2958, -0.5181, 1.0), (-0.2958, -0.5181, -1.0), (-0.3303, -0.5526, 1.0), (-0.3303, -0.5526, -1.0), (-0.1038, -0.6465, 1.0), (-0.1038, -0.6465, -1.0), (-0.1569, -0.726, 1.0), (-0.1569, -0.726, -1.0), (-0.138, -0.7105, 1.0), (-0.138, -0.7105, -1.0), (-0.1109, -0.6699, 1.0), (-0.1109, -0.6699, -1.0), (-0.3514, -0.6221, 1.0), (-0.3514, -0.6221, -1.0), (-0.2958, -0.726, 1.0), (-0.2958, -0.726, -1.0), (-0.349, -0.5977, 1.0), (-0.349, -0.5977, -1.0), (-0.138, -0.5337, 1.0), (-0.138, -0.5337, -1.0), (-0.1785, -0.7376, 1.0), (-0.1785, -0.7376, -1.0), (-0.1224, -0.5526, 1.0), (-0.1224, -0.5526, -1.0), (-0.3418, -0.5742, 1.0), (-0.3418, -0.5742, -1.0), (-0.1785, -0.5066, 1.0), (-0.1785, -0.5066, -1.0), (-0.202, -0.4995, 1.0), (-0.202, -0.4995, -1.0), (0.2692, -0.7249, 1.0), (0.2692, -0.7249, -1.0), (0.1652, -0.5304, 1.0), (0.1652, -0.5304, -1.0), (0.1408, -0.5328, 1.0), (0.1408, -0.5328, -1.0), (0.1174, -0.5399, 1.0), (0.1174, -0.5399, -1.0), (0.04974, -0.7033, 1.0), (0.04974, -0.7033, -1.0), (0.06129, -0.7249, 1.0), (0.06129, -0.7249, -1.0), (0.04263, -0.6798, 1.0), (0.04263, -0.6798, -1.0), (0.07684, -0.7438, 1.0), (0.07684, -0.7438, -1.0), (0.1408, -0.778, 1.0), (0.1408, -0.778, -1.0), (0.1652, -0.7804, 1.0), (0.1652, -0.7804, -1.0), (0.1174, -0.7709, 1.0), (0.1174, -0.7709, -1.0), (0.2878, -0.631, 1.0), (0.2878, -0.631, -1.0), (0.2347, -0.5515, 1.0), (0.2347, -0.5515, -1.0), (0.2902, -0.6554, 1.0), (0.2902, -0.6554, -1.0), (0.2807, -0.6076, 1.0), (0.2807, -0.6076, -1.0), (0.1896, -0.778, 1.0), (0.1896, -0.778, -1.0), (0.07684, -0.567, 1.0), (0.07684, -0.567, -1.0), (0.09578, -0.5515, 1.0), (0.09578, -0.5515, -1.0), (0.06129, -0.586, 1.0), (0.06129, -0.586, -1.0), (0.2878, -0.6798, 1.0), (0.2878, -0.6798, -1.0), (0.2895, -0.6632, 1.0), (0.2895, -0.6632, -1.0), (0.2347, -0.7594, 1.0), (0.2347, -0.7594, -1.0), (0.2536, -0.7438, 1.0), (0.2536, -0.7438, -1.0), (0.2807, -0.7033, 1.0), (0.2807, -0.7033, -1.0), (0.04022, -0.6554, 1.0), (0.04022, -0.6554, -1.0), (0.09578, -0.7594, 1.0), (0.09578, -0.7594, -1.0), (0.04202, -0.6372, 1.0), (0.04263, -0.631, 1.0), (0.04263, -0.631, -1.0), (0.04202, -0.6372, -1.0), (0.2536, -0.567, 1.0), (0.2536, -0.567, -1.0), (0.2131, -0.7709, 1.0), (0.2131, -0.7709, -1.0), (0.2692, -0.586, 1.0), (0.2692, -0.586, -1.0), (0.04974, -0.6076, 1.0), (0.04974, -0.6076, -1.0), (0.2131, -0.5399, 1.0), (0.2131, -0.5399, -1.0), (0.1896, -0.5328, 1.0), (0.1896, -0.5328, -1.0), (0.6238, -0.5096, 1.0), (0.6238, -0.5096, -1.0), (0.5199, -0.3152, 1.0), (0.5199, -0.3152, -1.0), (0.4955, -0.3176, 1.0), (0.4955, -0.3176, -1.0), (0.472, -0.3247, 1.0), (0.472, -0.3247, -1.0), (0.4044, -0.488, 1.0), (0.4044, -0.488, -1.0), (0.4159, -0.5096, 1.0), (0.4159, -0.5096, -1.0), (0.3973, -0.4646, 1.0), (0.3973, -0.4646, -1.0), (0.4315, -0.5286, 1.0), (0.4315, -0.5286, -1.0), (0.4955, -0.5628, 1.0), (0.4955, -0.5628, -1.0), (0.5199, -0.5652, 1.0), (0.5199, -0.5652, -1.0), (0.472, -0.5557, 1.0), (0.472, -0.5557, -1.0), (0.6425, -0.4158, 1.0), (0.6425, -0.4158, -1.0), (0.5893, -0.3363, 1.0), (0.5893, -0.3363, -1.0), (0.6449, -0.4402, 1.0), (0.6449, -0.4402, -1.0), (0.6297, -0.3818, 1.0), (0.6353, -0.3924, 1.0), (0.6297, -0.3818, -1.0), (0.6353, -0.3924, -1.0), (0.5442, -0.5628, 1.0), (0.5442, -0.5628, -1.0), (0.4315, -0.3518, 1.0), (0.4315, -0.3518, -0.9999), (0.4504, -0.3363, 1.0), (0.4504, -0.3363, -1.0), (0.4159, -0.3708, 1.0), (0.4159, -0.3708, -0.9999), (0.6425, -0.4646, 1.0), (0.6425, -0.4646, -1.0), (0.5893, -0.5441, 1.0), (0.5893, -0.5441, -1.0), (0.6082, -0.5286, 1.0), (0.6082, -0.5286, -1.0), (0.6353, -0.488, 1.0), (0.6353, -0.488, -1.0), (0.3949, -0.4402, 1.0), (0.3949, -0.4402, -1.0), (0.4504, -0.5441, 1.0), (0.4504, -0.5441, -1.0), (0.3973, -0.4158, 1.0), (0.3973, -0.4158, -1.0), (0.6082, -0.3518, 1.0), (0.6082, -0.3518, -1.0), (0.5677, -0.5557, 1.0), (0.5677, -0.5557, -1.0), (0.6238, -0.3708, 1.0), (0.6238, -0.3708, -1.0), (0.4044, -0.3924, 1.0), (0.4044, -0.3924, -1.0), (0.4104, -0.3812, 1.0), (0.4104, -0.3812, -1.0), (0.5677, -0.3247, 1.0), (0.5677, -0.3247, -1.0), (0.5442, -0.3176, 1.0), (0.5442, -0.3176, -1.0), (0.8063, -0.1588, 1.0), (0.8063, -0.1588, -1.0), (0.7023, 0.03566, 1.0), (0.7023, 0.03566, -1.0), (0.6779, 0.03326, 1.0), (0.6779, 0.03326, -1.0), (0.6545, 0.02615, 1.0), (0.6545, 0.02615, -1.0), (0.5868, -0.1372, 1.0), (0.5868, -0.1372, -1.0), (0.5916, -0.1461, 1.0), (0.5916, -0.1461, -1.0), (0.5984, -0.1588, 1.0), (0.5984, -0.1588, -1.0), (0.5797, -0.1137, 1.0), (0.5797, -0.1137, -1.0), (0.6139, -0.1777, 1.0), (0.6139, -0.1777, -1.0), (0.6779, -0.2119, 1.0), (0.6779, -0.2119, -1.0), (0.7023, -0.2143, 1.0), (0.7023, -0.2143, -1.0), (0.6545, -0.2048, 1.0), (0.6545, -0.2048, -1.0), (0.8249, -0.06495, 1.0), (0.8249, -0.06495, -1.0), (0.7718, 0.01459, 1.0), (0.7718, 0.01459, -1.0), (0.8273, -0.08934, 1.0), (0.8273, -0.08934, -1.0), (0.8178, -0.0415, 1.0), (0.8178, -0.0415, -1.0), (0.7267, -0.2119, 1.0), (0.7267, -0.2119, -1.0), (0.6139, -0.0009504, 1.0), (0.6139, -0.0009504, -1.0), (0.6329, 0.01459, 1.0), (0.6329, 0.01459, -1.0), (0.5984, -0.01989, 1.0), (0.5984, -0.01989, -1.0), (0.8249, -0.1137, 1.0), (0.8249, -0.1137, -1.0), (0.7718, -0.1933, 1.0), (0.7718, -0.1933, -1.0), (0.7907, -0.1777, 1.0), (0.7907, -0.1777, -1.0), (0.8178, -0.1372, 1.0), (0.8178, -0.1372, -1.0), (0.7956, -0.1718, 1.0), (0.7956, -0.1718, -1.0), (0.5773, -0.08934, 1.0), (0.5773, -0.08934, -1.0), (0.6329, -0.1933, 1.0), (0.6329, -0.1933, -1.0), (0.5797, -0.06495, 1.0), (0.5797, -0.06495, -1.0), (0.7907, -0.0009505, 1.0), (0.7907, -0.0009505, -1.0), (0.7502, -0.2048, 1.0), (0.7502, -0.2048, -1.0), (0.8063, -0.01989, 1.0), (0.8063, -0.01989, -1.0), (0.5868, -0.0415, 1.0), (0.5868, -0.0415, -1.0), (0.7502, 0.02615, 1.0), (0.7502, 0.02615, -1.0), (0.7267, 0.03326, 1.0), (0.7267, 0.03326, -1.0), (0.7251, 0.2683, 1.0), (0.7251, 0.2683, -1.0), (0.6211, 0.4628, 1.0), (0.6211, 0.4628, -1.0), (0.5968, 0.4604, 1.0), (0.5968, 0.4604, -1.0), (0.5733, 0.4533, 1.0), (0.5733, 0.4533, -1.0), (0.5057, 0.2899, 1.0), (0.5057, 0.2899, -1.0), (0.5172, 0.2683, 1.0), (0.5172, 0.2683, -1.0), (0.4986, 0.3134, 1.0), (0.4986, 0.3134, -1.0), (0.5328, 0.2494, 1.0), (0.5328, 0.2494, -1.0), (0.5968, 0.2152, 1.0), (0.5968, 0.2152, -1.0), (0.6211, 0.2128, 1.0), (0.6211, 0.2128, -1.0), (0.5733, 0.2223, 1.0), (0.5733, 0.2223, -1.0), (0.7437, 0.3622, 1.0), (0.7437, 0.3622, -1.0), (0.6906, 0.4417, 1.0), (0.6906, 0.4417, -1.0), (0.7461, 0.3378, 1.0), (0.7461, 0.3378, -1.0), (0.7366, 0.3856, 1.0), (0.7366, 0.3856, -1.0), (0.6455, 0.2152, 1.0), (0.6455, 0.2152, -1.0), (0.5328, 0.4262, 1.0), (0.5328, 0.4262, -1.0), (0.5517, 0.4417, 1.0), (0.5517, 0.4417, -1.0), (0.5172, 0.4072, 1.0), (0.5172, 0.4072, -1.0), (0.7437, 0.3134, 1.0), (0.7437, 0.3134, -1.0), (0.6906, 0.2338, 1.0), (0.6906, 0.2338, -1.0), (0.7095, 0.2494, 1.0), (0.7095, 0.2494, -1.0), (0.7366, 0.2899, 1.0), (0.7366, 0.2899, -1.0), (0.4961, 0.3378, 1.0), (0.4961, 0.3378, -1.0), (0.5517, 0.2338, 1.0), (0.5517, 0.2338, -1.0), (0.4986, 0.3622, 1.0), (0.4986, 0.3622, -1.0), (0.7095, 0.4262, 1.0), (0.7095, 0.4262, -1.0), (0.669, 0.2223, 1.0), (0.669, 0.2223, -1.0), (0.7251, 0.4072, 1.0), (0.7251, 0.4072, -1.0), (0.5057, 0.3856, 1.0), (0.5057, 0.3856, -1.0), (0.669, 0.4533, 1.0), (0.669, 0.4533, -1.0), (0.6455, 0.4604, 1.0), (0.6455, 0.4604, -1.0)], [], [(0, 1, 3, 2), (2, 3, 5, 4), (4, 5, 7, 6), (6, 7, 9, 8), (8, 9, 11, 10), (10, 11, 13, 12), (12, 13, 15, 14), (14, 15, 17, 16), (16, 17, 19, 18), (18, 19, 21, 20), (20, 21, 23, 22), (22, 23, 25, 24), (24, 25, 27, 26), (26, 27, 29, 28), (28, 29, 31, 30), (30, 31, 33, 32), (32, 33, 35, 34), (34, 35, 37, 36), (36, 37, 39, 38), (38, 39, 41, 40), (40, 41, 43, 42), (42, 43, 45, 44), (44, 45, 47, 46), (46, 47, 49, 48), (48, 49, 51, 50), (50, 51, 53, 52), (52, 53, 55, 54), (54, 55, 57, 56), (56, 57, 59, 58), (58, 59, 61, 60), (3, 1, 63, 61, 59, 57, 238, 242, 250, 228, 224, 226, 198, 196, 194, 254, 252, 216, 244, 248, 220, 214, 218, 9, 7, 5), (60, 61, 63, 62), (62, 63, 1, 0), (0, 2, 4, 6, 8, 219, 215, 221, 249, 245, 217, 253, 255, 195, 197, 199, 227, 225, 229, 251, 243, 239, 56, 58, 60, 62), (103, 102, 90, 91), (107, 106, 64, 65), (65, 64, 108, 109), (115, 114, 110, 111), (87, 86, 92, 93), (91, 90, 86, 87), (121, 120, 116, 117), (67, 66, 68, 69), (81, 80, 82, 83), (101, 100, 122, 123), (83, 82, 94, 95), (69, 68, 70, 71), (117, 116, 88, 89), (113, 112, 84, 85), (19, 568, 564, 562, 578, 552, 540, 538, 542, 572, 536, 532, 530, 90, 102, 108, 64, 106, 104, 118, 94, 82, 80, 84, 112, 78, 74, 72, 76, 110, 49, 47, 45, 302, 306, 314, 292, 288, 290, 262, 260, 258, 318, 316, 280, 308, 312, 284, 278, 282, 514, 490, 486, 488, 458, 456, 454, 518, 516, 476, 506, 510, 480, 21), (89, 88, 124, 125), (105, 104, 106, 107), (99, 98, 96, 97), (123, 122, 114, 115), (119, 118, 104, 105), (79, 78, 112, 113), (73, 72, 74, 75), (127, 126, 66, 67), (93, 92, 120, 121), (111, 110, 76, 77), (109, 108, 102, 103), (85, 84, 80, 81), (71, 70, 98, 99), (125, 124, 126, 127), (95, 94, 118, 119), (77, 76, 72, 73), (97, 96, 100, 101), (48, 111, 77, 73, 75, 79, 113, 85, 81, 83, 95, 119, 105, 107, 65, 109, 103, 91, 531, 533, 537, 573, 543, 539, 541, 553, 579, 563, 565, 569, 18, 20, 482, 511, 507, 477, 517, 519, 455, 457, 459, 489, 487, 491, 515, 283, 279, 285, 313, 309, 281, 317, 319, 259, 261, 263, 291, 289, 293, 315, 307, 303, 44, 46), (75, 74, 78, 79), (167, 166, 154, 155), (171, 170, 128, 129), (129, 128, 172, 173), (179, 178, 174, 175), (151, 150, 156, 157), (155, 154, 150, 151), (185, 184, 180, 181), (131, 130, 132, 133), (145, 144, 146, 147), (165, 164, 186, 187), (147, 146, 158, 159), (133, 132, 134, 135), (181, 180, 152, 153), (177, 176, 148, 149), (11, 154, 166, 172, 634, 638, 646, 624, 620, 622, 594, 592, 590, 650, 648, 612, 640, 644, 616, 610, 614, 13), (153, 152, 188, 189), (169, 168, 170, 171), (163, 162, 160, 161), (187, 186, 178, 179), (183, 182, 168, 169), (143, 142, 176, 177), (137, 136, 138, 139), (191, 190, 130, 131), (157, 156, 184, 185), (175, 174, 140, 141), (173, 172, 166, 167), (149, 148, 144, 145), (135, 134, 162, 163), (189, 188, 190, 191), (159, 158, 182, 183), (141, 140, 136, 137), (161, 160, 164, 165), (54, 175, 141, 137, 139, 143, 177, 149, 145, 147, 159, 183, 169, 171, 129, 173, 635, 601, 597, 599, 603, 637, 609, 605, 607, 619, 643, 629, 631, 589, 633, 627, 615, 12, 14, 16, 18, 569, 521, 567, 561, 549, 545, 551, 581, 577, 547, 585, 587, 523, 525, 527, 557, 555, 559, 583, 575, 571, 535, 529, 531, 91, 87, 93, 121, 117, 89, 125, 127, 67, 69, 71, 99, 97, 101, 123, 115, 111, 48, 50, 52), (139, 138, 142, 143), (231, 230, 218, 219), (235, 234, 192, 193), (193, 192, 236, 237), (243, 242, 238, 239), (215, 214, 220, 221), (219, 218, 214, 215), (249, 248, 244, 245), (195, 194, 196, 197), (209, 208, 210, 211), (229, 228, 250, 251), (211, 210, 222, 223), (197, 196, 198, 199), (245, 244, 216, 217), (241, 240, 212, 213), (9, 218, 230, 236, 192, 234, 232, 246, 222, 210, 208, 212, 240, 206, 202, 200, 204, 238, 57, 55, 174, 178, 186, 164, 160, 162, 134, 132, 130, 190, 188, 152, 180, 184, 156, 150, 154, 11), (217, 216, 252, 253), (233, 232, 234, 235), (227, 226, 224, 225), (251, 250, 242, 243), (247, 246, 232, 233), (207, 206, 240, 241), (201, 200, 202, 203), (255, 254, 194, 195), (221, 220, 248, 249), (239, 238, 204, 205), (237, 236, 230, 231), (213, 212, 208, 209), (199, 198, 226, 227), (253, 252, 254, 255), (223, 222, 246, 247), (205, 204, 200, 201), (225, 224, 228, 229), (56, 239, 205, 201, 203, 207, 241, 213, 209, 211, 223, 247, 233, 235, 193, 237, 231, 219, 8, 10, 155, 151, 157, 185, 181, 153, 189, 191, 131, 133, 135, 163, 161, 165, 187, 179, 175, 54), (203, 202, 206, 207), (295, 294, 282, 283), (299, 298, 256, 257), (257, 256, 300, 301), (307, 306, 302, 303), (279, 278, 284, 285), (283, 282, 278, 279), (313, 312, 308, 309), (259, 258, 260, 261), (273, 272, 274, 275), (293, 292, 314, 315), (275, 274, 286, 287), (261, 260, 262, 263), (309, 308, 280, 281), (44, 303, 269, 265, 267, 271, 305, 277, 273, 275, 287, 311, 297, 299, 257, 301, 295, 283, 515, 513, 505, 501, 465, 461, 463, 467, 503, 473, 469, 471, 485, 509, 495, 497, 453, 499, 493, 479, 475, 483, 482, 20, 22, 24, 425, 411, 407, 413, 445, 441, 409, 449, 451, 387, 389, 391, 419, 417, 421, 447, 438, 439, 347, 343, 349, 377, 373, 345, 381, 383, 323, 325, 327, 355, 353, 357, 379, 371, 367, 40, 42), (21, 480, 481, 474, 478, 492, 498, 452, 496, 494, 508, 484, 470, 468, 472, 502, 466, 462, 460, 464, 500, 504, 512, 514, 282, 294, 300, 256, 298, 296, 310, 286, 274, 272, 276, 304, 270, 266, 264, 268, 302, 45, 43, 41, 366, 370, 378, 356, 352, 354, 326, 324, 322, 382, 380, 344, 372, 376, 348, 342, 346, 436, 437, 446, 420, 416, 418, 390, 388, 386, 450, 448, 408, 440, 444, 412, 406, 410, 424, 25, 23), (305, 304, 276, 277), (281, 280, 316, 317), (297, 296, 298, 299), (291, 290, 288, 289), (315, 314, 306, 307), (311, 310, 296, 297), (271, 270, 304, 305), (265, 264, 266, 267), (319, 318, 258, 259), (285, 284, 312, 313), (303, 302, 268, 269), (301, 300, 294, 295), (277, 276, 272, 273), (263, 262, 290, 291), (317, 316, 318, 319), (287, 286, 310, 311), (269, 268, 264, 265), (289, 288, 292, 293), (267, 266, 270, 271), (359, 358, 346, 347), (363, 362, 320, 321), (321, 320, 364, 365), (371, 370, 366, 367), (343, 342, 348, 349), (347, 346, 342, 343), (377, 376, 372, 373), (323, 322, 324, 325), (337, 336, 338, 339), (357, 356, 378, 379), (339, 338, 350, 351), (325, 324, 326, 327), (373, 372, 344, 345), (40, 367, 333, 329, 331, 335, 369, 341, 337, 339, 351, 375, 361, 363, 321, 365, 359, 347, 439, 433, 397, 393, 395, 399, 435, 405, 401, 403, 415, 443, 427, 429, 385, 431, 423, 425, 24, 26, 28, 30, 32, 34, 36, 38), (369, 368, 340, 341), (345, 344, 380, 381), (361, 360, 362, 363), (355, 354, 352, 353), (379, 378, 370, 371), (375, 374, 360, 361), (335, 334, 368, 369), (329, 328, 330, 331), (383, 382, 322, 323), (349, 348, 376, 377), (367, 366, 332, 333), (365, 364, 358, 359), (341, 340, 336, 337), (25, 424, 422, 430, 384, 428, 426, 442, 414, 402, 400, 404, 434, 398, 394, 392, 396, 432, 436, 346, 358, 364, 320, 362, 360, 374, 350, 338, 336, 340, 368, 334, 330, 328, 332, 366, 41, 39, 37, 35, 33, 31, 29, 27), (327, 326, 354, 355), (381, 380, 382, 383), (351, 350, 374, 375), (333, 332, 328, 329), (353, 352, 356, 357), (331, 330, 334, 335), (423, 422, 424, 410, 411, 425), (429, 428, 384, 385), (385, 384, 430, 431), (438, 437, 436, 432, 433, 439), (407, 406, 412, 413), (411, 410, 406, 407), (445, 444, 440, 441), (387, 386, 388, 389), (401, 400, 402, 403), (421, 420, 446, 447), (403, 402, 414, 415), (389, 388, 390, 391), (441, 440, 408, 409), (435, 434, 404, 405), (409, 408, 448, 449), (427, 426, 428, 429), (419, 418, 416, 417), (447, 446, 437, 438), (443, 442, 426, 427), (399, 398, 434, 435), (393, 392, 394, 395), (451, 450, 386, 387), (413, 412, 444, 445), (433, 432, 396, 397), (431, 430, 422, 423), (405, 404, 400, 401), (391, 390, 418, 419), (449, 448, 450, 451), (415, 414, 442, 443), (397, 396, 392, 393), (417, 416, 420, 421), (395, 394, 398, 399), (493, 492, 478, 479), (497, 496, 452, 453), (453, 452, 498, 499), (505, 504, 500, 501), (475, 474, 481, 483), (479, 478, 474, 475), (511, 510, 506, 507), (455, 454, 456, 457), (469, 468, 470, 471), (491, 490, 514, 512, 513, 515), (471, 470, 484, 485), (457, 456, 458, 459), (507, 506, 476, 477), (503, 502, 472, 473), (477, 476, 516, 517), (495, 494, 496, 497), (489, 488, 486, 487), (513, 512, 504, 505), (509, 508, 494, 495), (467, 466, 502, 503), (461, 460, 462, 463), (519, 518, 454, 455), (483, 481, 480, 510, 511, 482), (501, 500, 464, 465), (499, 498, 492, 493), (473, 472, 468, 469), (459, 458, 488, 489), (517, 516, 518, 519), (485, 484, 508, 509), (465, 464, 460, 461), (487, 486, 490, 491), (463, 462, 466, 467), (561, 560, 548, 549), (565, 564, 568, 520, 521, 569), (521, 520, 566, 567), (575, 574, 570, 571), (545, 544, 550, 551), (549, 548, 544, 545), (581, 580, 576, 577), (523, 522, 524, 525), (539, 538, 540, 541), (559, 558, 582, 583), (541, 540, 552, 553), (525, 524, 526, 527), (577, 576, 546, 547), (573, 572, 542, 543), (547, 546, 584, 585), (563, 562, 564, 565), (557, 556, 554, 555), (583, 582, 574, 575), (579, 578, 562, 563), (537, 536, 572, 573), (529, 528, 530, 532, 533, 531), (587, 586, 522, 523), (551, 550, 580, 581), (571, 570, 534, 535), (567, 566, 560, 561), (543, 542, 538, 539), (527, 526, 556, 557), (585, 584, 586, 587), (553, 552, 578, 579), (535, 534, 528, 529), (555, 554, 558, 559), (533, 532, 536, 537), (627, 626, 614, 615), (631, 630, 588, 589), (589, 588, 632, 633), (639, 638, 634, 635), (611, 610, 616, 617), (615, 614, 610, 611), (645, 644, 640, 641), (591, 590, 592, 593), (605, 604, 606, 607), (12, 615, 611, 617, 645, 641, 613, 649, 651, 591, 593, 595, 623, 621, 625, 647, 639, 635, 173, 167, 155, 10), (625, 624, 646, 647), (607, 606, 618, 619), (593, 592, 594, 595), (641, 640, 612, 613), (637, 636, 608, 609), (613, 612, 648, 649), (629, 628, 630, 631), (623, 622, 620, 621), (647, 646, 638, 639), (643, 642, 628, 629), (603, 602, 636, 637), (597, 596, 598, 599), (651, 650, 590, 591), (617, 616, 644, 645), (635, 634, 600, 601), (633, 632, 626, 627), (609, 608, 604, 605), (595, 594, 622, 623), (649, 648, 650, 651), (619, 618, 642, 643), (601, 600, 596, 597), (621, 620, 624, 625), (13, 614, 626, 632, 588, 630, 628, 642, 618, 606, 604, 608, 636, 602, 598, 596, 600, 634, 172, 128, 170, 168, 182, 158, 146, 144, 148, 176, 142, 138, 136, 140, 174, 55, 53, 51, 49, 110, 114, 122, 100, 96, 98, 70, 68, 66, 126, 124, 88, 116, 120, 92, 86, 90, 530, 528, 534, 570, 574, 582, 558, 554, 556, 526, 524, 522, 586, 584, 546, 576, 580, 550, 544, 548, 560, 566, 520, 568, 19, 17, 15), (599, 598, 602, 603)])
me_cylinder_006.materials.append(mat_material_001)
me_cylinder_006.use_remesh_preserve_volume = False
me_cylinder_006.use_remesh_preserve_attributes = False
me_cylinder_006.use_mirror_vertex_groups = False
me_cylinder_006.update()
me_cylinder_005 = bpy.data.meshes.new('Cylinder.005')
me_cylinder_005.from_pydata([(0.0, 1.0, -1.0), (0.0, 1.0, 1.0), (0.1951, 0.9808, -1.0), (0.1951, 0.9808, 1.0), (0.3827, 0.9239, -1.0), (0.3827, 0.9239, 1.0), (0.5556, 0.8315, -1.0), (0.5556, 0.8315, 1.0), (0.7071, 0.7071, -1.0), (0.7071, 0.7071, 1.0), (0.8315, 0.5556, -1.0), (0.8315, 0.5556, 1.0), (0.9239, 0.3827, -1.0), (0.9239, 0.3827, 1.0), (0.9808, 0.1951, -1.0), (0.9808, 0.1951, 1.0), (1.0, 7.55e-08, -1.0), (1.0, 7.55e-08, 1.0), (0.9808, -0.1951, -1.0), (0.9808, -0.1951, 1.0), (0.9239, -0.3827, -1.0), (0.9239, -0.3827, 1.0), (0.8315, -0.5556, -1.0), (0.8315, -0.5556, 1.0), (0.7071, -0.7071, -1.0), (0.7071, -0.7071, 1.0), (0.5556, -0.8315, -1.0), (0.5556, -0.8315, 1.0), (0.3827, -0.9239, -1.0), (0.3827, -0.9239, 1.0), (0.1951, -0.9808, -1.0), (0.1951, -0.9808, 1.0), (-3.258e-07, -1.0, -1.0), (-3.258e-07, -1.0, 1.0), (-0.1951, -0.9808, -1.0), (-0.1951, -0.9808, 1.0), (-0.3827, -0.9239, -1.0), (-0.3827, -0.9239, 1.0), (-0.5556, -0.8315, -1.0), (-0.5556, -0.8315, 1.0), (-0.7071, -0.7071, -1.0), (-0.7071, -0.7071, 1.0), (-0.8315, -0.5556, -1.0), (-0.8315, -0.5556, 1.0), (-0.9239, -0.3827, -1.0), (-0.9239, -0.3827, 1.0), (-0.9808, -0.1951, -1.0), (-0.9808, -0.1951, 1.0), (-1.0, 9.656e-07, -1.0), (-1.0, 9.656e-07, 1.0), (-0.9808, 0.1951, -1.0), (-0.9808, 0.1951, 1.0), (-0.9239, 0.3827, -1.0), (-0.9239, 0.3827, 1.0), (-0.8315, 0.5556, -1.0), (-0.8315, 0.5556, 1.0), (-0.7071, 0.7071, -1.0), (-0.7071, 0.7071, 1.0), (-0.5556, 0.8315, -1.0), (-0.5556, 0.8315, 1.0), (-0.3827, 0.9239, -1.0), (-0.3827, 0.9239, 1.0), (-0.1951, 0.9808, -1.0), (-0.1951, 0.9808, 1.0)], [], [(0, 1, 3, 2), (2, 3, 5, 4), (4, 5, 7, 6), (6, 7, 9, 8), (8, 9, 11, 10), (10, 11, 13, 12), (12, 13, 15, 14), (14, 15, 17, 16), (16, 17, 19, 18), (18, 19, 21, 20), (20, 21, 23, 22), (22, 23, 25, 24), (24, 25, 27, 26), (26, 27, 29, 28), (28, 29, 31, 30), (30, 31, 33, 32), (32, 33, 35, 34), (34, 35, 37, 36), (36, 37, 39, 38), (38, 39, 41, 40), (40, 41, 43, 42), (42, 43, 45, 44), (44, 45, 47, 46), (46, 47, 49, 48), (48, 49, 51, 50), (50, 51, 53, 52), (52, 53, 55, 54), (54, 55, 57, 56), (56, 57, 59, 58), (58, 59, 61, 60), (3, 1, 63, 61, 59, 57, 55, 53, 51, 49, 47, 45, 43, 41, 39, 37, 35, 33, 31, 29, 27, 25, 23, 21, 19, 17, 15, 13, 11, 9, 7, 5), (60, 61, 63, 62), (62, 63, 1, 0), (0, 2, 4, 6, 8, 10, 12, 14, 16, 18, 20, 22, 24, 26, 28, 30, 32, 34, 36, 38, 40, 42, 44, 46, 48, 50, 52, 54, 56, 58, 60, 62)])
me_cylinder_005.materials.append(mat_material_002)
me_cylinder_005.use_remesh_preserve_volume = False
me_cylinder_005.use_remesh_preserve_attributes = False
me_cylinder_005.use_mirror_vertex_groups = False
me_cylinder_005.update()
me_cube_001 = bpy.data.meshes.new('Cube.001')
me_cube_001.from_pydata([(-1.0, -1.0, -1.0), (-1.0, -1.0, 1.0), (-1.0, 1.0, -1.0), (-1.0, 1.0, 1.0), (1.0, -1.0, -1.0), (1.0, -1.0, 1.0), (1.0, 1.0, -1.0), (1.0, 1.0, 1.0)], [], [(0, 1, 3, 2), (2, 3, 7, 6), (6, 7, 5, 4), (4, 5, 1, 0), (2, 6, 4, 0), (7, 3, 1, 5)])
me_cube_001.materials.append(mat_material_001)
me_cube_001.use_remesh_preserve_volume = False
me_cube_001.use_remesh_preserve_attributes = False
me_cube_001.use_mirror_vertex_groups = False
me_cube_001.update()
me_cylinder_003 = bpy.data.meshes.new('Cylinder.003')
me_cylinder_003.from_pydata([(0.0, 1.0, -1.0), (0.0, 1.0, -0.6959), (0.1951, 0.9808, -1.0), (0.1951, 0.9808, -0.6959), (0.3827, 0.9239, -1.0), (0.3827, 0.9239, -0.6959), (0.5556, 0.8315, -1.0), (0.5556, 0.8315, -0.6959), (0.7071, 0.7071, -1.0), (0.7071, 0.7071, -0.6959), (0.8315, 0.5556, -1.0), (0.8315, 0.5556, -0.6959), (0.9239, 0.3827, -1.0), (0.9239, 0.3827, -0.6959), (0.9808, 0.1951, -1.0), (0.9808, 0.1951, -0.6959), (1.0, 7.55e-08, -1.0), (1.0, 7.55e-08, -0.6959), (0.9808, -0.1951, -1.0), (0.9808, -0.1951, -0.6959), (0.9239, -0.3827, -1.0), (0.9239, -0.3827, -0.6959), (0.8315, -0.5556, -1.0), (0.8315, -0.5556, -0.6959), (0.7071, -0.7071, -1.0), (0.7071, -0.7071, -0.6959), (0.5556, -0.8315, -1.0), (0.5556, -0.8315, -0.6959), (0.3827, -0.9239, -1.0), (0.3827, -0.9239, -0.6959), (0.1951, -0.9808, -1.0), (0.1951, -0.9808, -0.6959), (-3.258e-07, -1.0, -1.0), (-3.258e-07, -1.0, -0.6959), (-0.1951, -0.9808, -1.0), (-0.1951, -0.9808, -0.6959), (-0.3827, -0.9239, -1.0), (-0.3827, -0.9239, -0.6959), (-0.5556, -0.8315, -1.0), (-0.5556, -0.8315, -0.6959), (-0.7071, -0.7071, -1.0), (-0.7071, -0.7071, -0.6959), (-0.8315, -0.5556, -1.0), (-0.8315, -0.5556, -0.6959), (-0.9239, -0.3827, -1.0), (-0.9239, -0.3827, -0.6959), (-0.9808, -0.1951, -1.0), (-0.9808, -0.1951, -0.6959), (-1.0, 9.656e-07, -1.0), (-1.0, 9.656e-07, -0.6959), (-0.9808, 0.1951, -1.0), (-0.9808, 0.1951, -0.6959), (-0.9239, 0.3827, -1.0), (-0.9239, 0.3827, -0.6959), (-0.8315, 0.5556, -1.0), (-0.8315, 0.5556, -0.6959), (-0.7071, 0.7071, -1.0), (-0.7071, 0.7071, -0.6959), (-0.5556, 0.8315, -1.0), (-0.5556, 0.8315, -0.6959), (-0.3827, 0.9239, -1.0), (-0.3827, 0.9239, -0.6959), (-0.1951, 0.9808, -1.0), (-0.1951, 0.9808, -0.6959), (-7.275e-10, 0.601, -0.3862), (0.1172, 0.5894, -0.3862), (0.23, 0.5552, -0.3862), (0.3339, 0.4997, -0.3862), (0.4249, 0.4249, -0.3862), (0.4997, 0.3339, -0.3862), (0.5552, 0.23, -0.3862), (0.5894, 0.1172, -0.3862), (0.601, 1.591e-07, -0.3862), (0.5894, -0.1172, -0.3862), (0.5552, -0.23, -0.3862), (0.4997, -0.3339, -0.3862), (0.4249, -0.4249, -0.3862), (0.3339, -0.4997, -0.3862), (0.23, -0.5552, -0.3862), (0.1172, -0.5894, -0.3862), (-1.965e-07, -0.601, -0.3862), (-0.1172, -0.5894, -0.3862), (-0.23, -0.5552, -0.3862), (-0.3339, -0.4997, -0.3862), (-0.4249, -0.4249, -0.3862), (-0.4997, -0.3339, -0.3862), (-0.5552, -0.23, -0.3862), (-0.5894, -0.1172, -0.3862), (-0.601, 6.94e-07, -0.3862), (-0.5894, 0.1172, -0.3862), (-0.5552, 0.23, -0.3862), (-0.4997, 0.3339, -0.3862), (-0.4249, 0.4249, -0.3862), (-0.3339, 0.4997, -0.3862), (-0.23, 0.5552, -0.3862), (-0.1172, 0.5894, -0.3862), (3.45e-08, 0.7767, -0.04566), (0.07778, 0.7712, -0.04024), (0.1526, 0.7552, -0.0242), (0.2215, 0.7292, 0.001855), (0.2819, 0.6941, 0.03692), (0.3315, 0.6514, 0.07964), (0.3683, 0.6026, 0.1284), (0.391, 0.5497, 0.1813), (0.3987, 0.4947, 0.2363), (0.391, 0.4397, 0.2913), (0.3683, 0.3869, 0.3441), (0.3315, 0.3381, 0.3929), (0.2819, 0.2954, 0.4356), (0.2215, 0.2603, 0.4707), (0.1526, 0.2343, 0.4967), (0.07778, 0.2182, 0.5128), (-9.541e-08, 0.2128, 0.5182), (-0.07778, 0.2182, 0.5128), (-0.1526, 0.2343, 0.4967), (-0.2215, 0.2603, 0.4707), (-0.2819, 0.2954, 0.4356), (-0.3315, 0.3381, 0.3929), (-0.3683, 0.3869, 0.3441), (-0.391, 0.4397, 0.2913), (-0.3987, 0.4947, 0.2363), (-0.391, 0.5497, 0.1813), (-0.3683, 0.6026, 0.1284), (-0.3315, 0.6514, 0.07964), (-0.2819, 0.6941, 0.03692), (-0.2215, 0.7292, 0.001855), (-0.1526, 0.7552, -0.0242), (-0.07778, 0.7712, -0.04024), (-0.07604, 0.7749, -0.03656), (-0.1508, 0.7749, -0.01387), (-0.2198, 0.7749, 0.02297), (-0.2802, 0.7749, 0.07255), (-0.3298, 0.7749, 0.133), (-0.3666, 0.7749, 0.2019), (-0.3893, 0.7749, 0.2767), (-0.397, 0.7749, 0.3545), (-0.3893, 0.7749, 0.4323), (-0.3666, 0.7749, 0.507), (-0.3298, 0.7749, 0.576), (-0.2802, 0.7749, 0.6364), (-0.2198, 0.7749, 0.686), (-0.1508, 0.7749, 0.7228), (-0.07604, 0.7749, 0.7455), (0.001741, 0.7749, 0.7532), (0.07952, 0.7749, 0.7455), (0.1543, 0.7749, 0.7228), (0.2232, 0.7749, 0.686), (0.2837, 0.7749, 0.6364), (0.3332, 0.7749, 0.576), (0.3701, 0.7749, 0.507), (0.3928, 0.7749, 0.4323), (0.4004, 0.7749, 0.3545), (0.3928, 0.7749, 0.2767), (0.3701, 0.7749, 0.2019), (0.3332, 0.7749, 0.133), (0.2837, 0.7749, 0.07255), (0.2232, 0.7749, 0.02297), (0.1543, 0.7749, -0.01387), (0.07952, 0.7749, -0.03656), (0.001741, 0.7749, -0.04422), (6.775e-08, 0.775, 0.753), (3.895e-07, 4.455, 0.753), (-0.07804, 0.775, 0.7453), (-0.07804, 4.455, 0.7453), (-0.1531, 0.775, 0.7226), (-0.1531, 4.455, 0.7226), (-0.2222, 0.775, 0.6856), (-0.2222, 4.455, 0.6856), (-0.2828, 0.775, 0.6358), (-0.2828, 4.455, 0.6358), (-0.3326, 0.775, 0.5752), (-0.3326, 4.455, 0.5752), (-0.3696, 0.775, 0.5061), (-0.3696, 4.455, 0.5061), (-0.3923, 0.775, 0.431), (-0.3923, 4.455, 0.431), (-0.4, 0.775, 0.353), (-0.4, 4.455, 0.353), (-0.3923, 0.775, 0.275), (-0.3923, 4.455, 0.275), (-0.3696, 0.775, 0.1999), (-0.3696, 4.455, 0.1999), (-0.3326, 0.775, 0.1308), (-0.3326, 4.455, 0.1308), (-0.2828, 0.775, 0.07016), (-0.2828, 4.455, 0.07016), (-0.2222, 0.775, 0.02041), (-0.2222, 4.455, 0.02041), (-0.1531, 0.775, -0.01655), (-0.1531, 4.455, -0.01655), (-0.07804, 0.775, -0.03931), (-0.07804, 4.455, -0.03931), (1.981e-07, 0.775, -0.047), (5.198e-07, 4.455, -0.047), (0.07804, 0.775, -0.03931), (0.07804, 4.455, -0.03931), (0.1531, 0.775, -0.01655), (0.1531, 4.455, -0.01655), (0.2222, 0.775, 0.02041), (0.2222, 4.455, 0.02041), (0.2828, 0.775, 0.07016), (0.2828, 4.455, 0.07016), (0.3326, 0.775, 0.1308), (0.3326, 4.455, 0.1308), (0.3696, 0.775, 0.1999), (0.3696, 4.455, 0.1999), (0.3923, 0.775, 0.275), (0.3923, 4.455, 0.275), (0.4, 0.775, 0.353), (0.4, 4.455, 0.353), (0.3923, 0.775, 0.431), (0.3923, 4.455, 0.431), (0.3696, 0.775, 0.5061), (0.3696, 4.455, 0.5061), (0.3326, 0.775, 0.5752), (0.3326, 4.455, 0.5752), (0.2828, 0.775, 0.6358), (0.2828, 4.455, 0.6358), (0.2222, 0.775, 0.6856), (0.2222, 4.455, 0.6856), (0.1531, 0.775, 0.7226), (0.1531, 4.455, 0.7226), (0.07804, 0.775, 0.7453), (0.07804, 4.455, 0.7453), (3.698e-07, 4.23, -1.0), (3.698e-07, 4.23, -0.6959), (-0.1951, 4.249, -1.0), (-0.1951, 4.249, -0.6959), (-0.3827, 4.306, -1.0), (-0.3827, 4.306, -0.6959), (-0.5556, 4.399, -1.0), (-0.5556, 4.399, -0.6959), (-0.7071, 4.523, -1.0), (-0.7071, 4.523, -0.6959), (-0.8315, 4.674, -1.0), (-0.8315, 4.674, -0.6959), (-0.9239, 4.847, -1.0), (-0.9239, 4.847, -0.6959), (-0.9808, 5.035, -1.0), (-0.9808, 5.035, -0.6959), (-1.0, 5.23, -1.0), (-1.0, 5.23, -0.6959), (-0.9808, 5.425, -1.0), (-0.9808, 5.425, -0.6959), (-0.9239, 5.613, -1.0), (-0.9239, 5.613, -0.6959), (-0.8315, 5.786, -1.0), (-0.8315, 5.786, -0.6959), (-0.7071, 5.937, -1.0), (-0.7071, 5.937, -0.6959), (-0.5556, 6.061, -1.0), (-0.5556, 6.061, -0.6959), (-0.3827, 6.154, -1.0), (-0.3827, 6.154, -0.6959), (-0.1951, 6.211, -1.0), (-0.1951, 6.211, -0.6959), (8.705e-07, 6.23, -1.0), (8.705e-07, 6.23, -0.6959), (0.1951, 6.211, -1.0), (0.1951, 6.211, -0.6959), (0.3827, 6.154, -1.0), (0.3827, 6.154, -0.6959), (0.5556, 6.061, -1.0), (0.5556, 6.061, -0.6959), (0.7071, 5.937, -1.0), (0.7071, 5.937, -0.6959), (0.8315, 5.786, -1.0), (0.8315, 5.786, -0.6959), (0.9239, 5.613, -1.0), (0.9239, 5.613, -0.6959), (0.9808, 5.425, -1.0), (0.9808, 5.425, -0.6959), (1.0, 5.23, -1.0), (1.0, 5.23, -0.6959), (0.9808, 5.035, -1.0), (0.9808, 5.035, -0.6959), (0.9239, 4.847, -1.0), (0.9239, 4.847, -0.6959), (0.8315, 4.674, -1.0), (0.8315, 4.674, -0.6959), (0.7071, 4.523, -1.0), (0.7071, 4.523, -0.6959), (0.5556, 4.399, -1.0), (0.5556, 4.399, -0.6959), (0.3827, 4.306, -1.0), (0.3827, 4.306, -0.6959), (0.1951, 4.249, -1.0), (0.1951, 4.249, -0.6959), (4.054e-07, 4.629, -0.3862), (-0.1172, 4.641, -0.3862), (-0.23, 4.675, -0.3862), (-0.3339, 4.73, -0.3862), (-0.4249, 4.805, -0.3862), (-0.4997, 4.896, -0.3862), (-0.5552, 5.0, -0.3862), (-0.5894, 5.113, -0.3862), (-0.601, 5.23, -0.3862), (-0.5894, 5.347, -0.3862), (-0.5552, 5.46, -0.3862), (-0.4997, 5.564, -0.3862), (-0.4249, 5.655, -0.3862), (-0.3339, 5.73, -0.3862), (-0.23, 5.785, -0.3862), (-0.1172, 5.819, -0.3862), (7.063e-07, 5.831, -0.3862), (0.1172, 5.819, -0.3862), (0.23, 5.785, -0.3862), (0.3339, 5.73, -0.3862), (0.4249, 5.655, -0.3862), (0.4997, 5.564, -0.3862), (0.5552, 5.46, -0.3862), (0.5894, 5.347, -0.3862), (0.601, 5.23, -0.3862), (0.5894, 5.113, -0.3862), (0.5552, 5.0, -0.3862), (0.4997, 4.896, -0.3862), (0.4249, 4.805, -0.3862), (0.3339, 4.73, -0.3862), (0.23, 4.675, -0.3862), (0.1172, 4.641, -0.3862), (3.548e-07, 4.453, -0.04566), (-0.07778, 4.459, -0.04024), (-0.1526, 4.475, -0.0242), (-0.2215, 4.501, 0.001855), (-0.2819, 4.536, 0.03692), (-0.3315, 4.579, 0.07964), (-0.3683, 4.627, 0.1284), (-0.391, 4.68, 0.1813), (-0.3987, 4.735, 0.2363), (-0.391, 4.79, 0.2913), (-0.3683, 4.843, 0.3441), (-0.3315, 4.892, 0.3929), (-0.2819, 4.935, 0.4356), (-0.2215, 4.97, 0.4707), (-0.1526, 4.996, 0.4967), (-0.07778, 5.012, 0.5128), (5.34e-07, 5.017, 0.5182), (0.07778, 5.012, 0.5128), (0.1526, 4.996, 0.4967), (0.2215, 4.97, 0.4707), (0.2819, 4.935, 0.4356), (0.3315, 4.892, 0.3929), (0.3683, 4.843, 0.3441), (0.391, 4.79, 0.2913), (0.3987, 4.735, 0.2363), (0.391, 4.68, 0.1813), (0.3683, 4.627, 0.1284), (0.3315, 4.579, 0.07964), (0.2819, 4.536, 0.03692), (0.2215, 4.501, 0.001855), (0.1526, 4.475, -0.0242), (0.07778, 4.459, -0.04024), (0.07604, 4.455, -0.03656), (0.1508, 4.455, -0.01387), (0.2198, 4.455, 0.02297), (0.2802, 4.455, 0.07255), (0.3298, 4.455, 0.133), (0.3666, 4.455, 0.2019), (0.3893, 4.455, 0.2767), (0.397, 4.455, 0.3545), (0.3893, 4.455, 0.4323), (0.3666, 4.455, 0.507), (0.3298, 4.455, 0.576), (0.2802, 4.455, 0.6364), (0.2198, 4.455, 0.686), (0.1508, 4.455, 0.7228), (0.07604, 4.455, 0.7455), (-0.001741, 4.455, 0.7532), (-0.07952, 4.455, 0.7455), (-0.1543, 4.455, 0.7228), (-0.2232, 4.455, 0.686), (-0.2837, 4.455, 0.6364), (-0.3332, 4.455, 0.576), (-0.3701, 4.455, 0.507), (-0.3928, 4.455, 0.4323), (-0.4004, 4.455, 0.3545), (-0.3928, 4.455, 0.2767), (-0.3701, 4.455, 0.2019), (-0.3332, 4.455, 0.133), (-0.2837, 4.455, 0.07255), (-0.2232, 4.455, 0.02297), (-0.1543, 4.455, -0.01387), (-0.07952, 4.455, -0.03656), (-0.001741, 4.455, -0.04422)], [], [(0, 1, 3, 2), (2, 3, 5, 4), (4, 5, 7, 6), (6, 7, 9, 8), (8, 9, 11, 10), (10, 11, 13, 12), (12, 13, 15, 14), (14, 15, 17, 16), (16, 17, 19, 18), (18, 19, 21, 20), (20, 21, 23, 22), (22, 23, 25, 24), (24, 25, 27, 26), (26, 27, 29, 28), (28, 29, 31, 30), (30, 31, 33, 32), (32, 33, 35, 34), (34, 35, 37, 36), (36, 37, 39, 38), (38, 39, 41, 40), (40, 41, 43, 42), (42, 43, 45, 44), (44, 45, 47, 46), (46, 47, 49, 48), (48, 49, 51, 50), (50, 51, 53, 52), (52, 53, 55, 54), (54, 55, 57, 56), (56, 57, 59, 58), (58, 59, 61, 60), (61, 59, 93, 94), (60, 61, 63, 62), (62, 63, 1, 0), (0, 2, 4, 6, 8, 10, 12, 14, 16, 18, 20, 22, 24, 26, 28, 30, 32, 34, 36, 38, 40, 42, 44, 46, 48, 50, 52, 54, 56, 58, 60, 62), (85, 84, 116, 117), (17, 15, 71, 72), (35, 33, 80, 81), (53, 51, 89, 90), (9, 7, 67, 68), (27, 25, 76, 77), (45, 43, 85, 86), (63, 61, 94, 95), (19, 17, 72, 73), (37, 35, 81, 82), (55, 53, 90, 91), (11, 9, 68, 69), (29, 27, 77, 78), (3, 1, 64, 65), (47, 45, 86, 87), (1, 63, 95, 64), (21, 19, 73, 74), (39, 37, 82, 83), (57, 55, 91, 92), (13, 11, 69, 70), (31, 29, 78, 79), (49, 47, 87, 88), (5, 3, 65, 66), (23, 21, 74, 75), (41, 39, 83, 84), (59, 57, 92, 93), (15, 13, 70, 71), (33, 31, 79, 80), (51, 49, 88, 89), (7, 5, 66, 67), (25, 23, 75, 76), (43, 41, 84, 85), (118, 117, 138, 137), (72, 71, 103, 104), (86, 85, 117, 118), (73, 72, 104, 105), (87, 86, 118, 119), (74, 73, 105, 106), (88, 87, 119, 120), (75, 74, 106, 107), (89, 88, 120, 121), (76, 75, 107, 108), (90, 89, 121, 122), (77, 76, 108, 109), (91, 90, 122, 123), (78, 77, 109, 110), (65, 64, 96, 97), (92, 91, 123, 124), (79, 78, 110, 111), (66, 65, 97, 98), (93, 92, 124, 125), (80, 79, 111, 112), (67, 66, 98, 99), (94, 93, 125, 126), (81, 80, 112, 113), (68, 67, 99, 100), (95, 94, 126, 127), (82, 81, 113, 114), (69, 68, 100, 101), (64, 95, 127, 96), (83, 82, 114, 115), (70, 69, 101, 102), (84, 83, 115, 116), (71, 70, 102, 103), (126, 125, 130, 129), (124, 123, 132, 131), (104, 103, 152, 151), (97, 96, 159, 158), (117, 116, 139, 138), (110, 109, 146, 145), (103, 102, 153, 152), (123, 122, 133, 132), (116, 115, 140, 139), (109, 108, 147, 146), (102, 101, 154, 153), (122, 121, 134, 133), (115, 114, 141, 140), (108, 107, 148, 147), (96, 127, 128, 159), (121, 120, 135, 134), (101, 100, 155, 154), (107, 106, 149, 148), (114, 113, 142, 141), (120, 119, 136, 135), (112, 111, 144, 143), (127, 126, 129, 128), (106, 105, 150, 149), (125, 124, 131, 130), (100, 99, 156, 155), (119, 118, 137, 136), (98, 97, 158, 157), (113, 112, 143, 142), (105, 104, 151, 150), (111, 110, 145, 144), (99, 98, 157, 156), (128, 129, 130, 131, 132, 133, 134, 135, 136, 137, 138, 139, 140, 141, 142, 143, 144, 145, 146, 147, 148, 149, 150, 151, 152, 153, 154, 155, 156, 157, 158, 159), (160, 161, 163, 162), (162, 163, 165, 164), (164, 165, 167, 166), (166, 167, 169, 168), (168, 169, 171, 170), (170, 171, 173, 172), (172, 173, 175, 174), (174, 175, 177, 176), (176, 177, 179, 178), (178, 179, 181, 180), (180, 181, 183, 182), (182, 183, 185, 184), (184, 185, 187, 186), (186, 187, 189, 188), (188, 189, 191, 190), (190, 191, 193, 192), (192, 193, 195, 194), (194, 195, 197, 196), (196, 197, 199, 198), (198, 199, 201, 200), (200, 201, 203, 202), (202, 203, 205, 204), (204, 205, 207, 206), (206, 207, 209, 208), (208, 209, 211, 210), (210, 211, 213, 212), (212, 213, 215, 214), (214, 215, 217, 216), (216, 217, 219, 218), (218, 219, 221, 220), (163, 161, 223, 221, 219, 217, 215, 213, 211, 209, 207, 205, 203, 201, 199, 197, 195, 193, 191, 189, 187, 185, 183, 181, 179, 177, 175, 173, 171, 169, 167, 165), (220, 221, 223, 222), (222, 223, 161, 160), (160, 162, 164, 166, 168, 170, 172, 174, 176, 178, 180, 182, 184, 186, 188, 190, 192, 194, 196, 198, 200, 202, 204, 206, 208, 210, 212, 214, 216, 218, 220, 222), (224, 225, 227, 226), (226, 227, 229, 228), (228, 229, 231, 230), (230, 231, 233, 232), (232, 233, 235, 234), (234, 235, 237, 236), (236, 237, 239, 238), (238, 239, 241, 240), (240, 241, 243, 242), (242, 243, 245, 244), (244, 245, 247, 246), (246, 247, 249, 248), (248, 249, 251, 250), (250, 251, 253, 252), (252, 253, 255, 254), (254, 255, 257, 256), (256, 257, 259, 258), (258, 259, 261, 260), (260, 261, 263, 262), (262, 263, 265, 264), (264, 265, 267, 266), (266, 267, 269, 268), (268, 269, 271, 270), (270, 271, 273, 272), (272, 273, 275, 274), (274, 275, 277, 276), (276, 277, 279, 278), (278, 279, 281, 280), (280, 281, 283, 282), (282, 283, 285, 284), (285, 283, 317, 318), (284, 285, 287, 286), (286, 287, 225, 224), (224, 226, 228, 230, 232, 234, 236, 238, 240, 242, 244, 246, 248, 250, 252, 254, 256, 258, 260, 262, 264, 266, 268, 270, 272, 274, 276, 278, 280, 282, 284, 286), (309, 308, 340, 341), (241, 239, 295, 296), (259, 257, 304, 305), (277, 275, 313, 314), (233, 231, 291, 292), (251, 249, 300, 301), (269, 267, 309, 310), (287, 285, 318, 319), (243, 241, 296, 297), (261, 259, 305, 306), (279, 277, 314, 315), (235, 233, 292, 293), (253, 251, 301, 302), (227, 225, 288, 289), (271, 269, 310, 311), (225, 287, 319, 288), (245, 243, 297, 298), (263, 261, 306, 307), (281, 279, 315, 316), (237, 235, 293, 294), (255, 253, 302, 303), (273, 271, 311, 312), (229, 227, 289, 290), (247, 245, 298, 299), (265, 263, 307, 308), (283, 281, 316, 317), (239, 237, 294, 295), (257, 255, 303, 304), (275, 273, 312, 313), (231, 229, 290, 291), (249, 247, 299, 300), (267, 265, 308, 309), (342, 341, 362, 361), (296, 295, 327, 328), (310, 309, 341, 342), (297, 296, 328, 329), (311, 310, 342, 343), (298, 297, 329, 330), (312, 311, 343, 344), (299, 298, 330, 331), (313, 312, 344, 345), (300, 299, 331, 332), (314, 313, 345, 346), (301, 300, 332, 333), (315, 314, 346, 347), (302, 301, 333, 334), (289, 288, 320, 321), (316, 315, 347, 348), (303, 302, 334, 335), (290, 289, 321, 322), (317, 316, 348, 349), (304, 303, 335, 336), (291, 290, 322, 323), (318, 317, 349, 350), (305, 304, 336, 337), (292, 291, 323, 324), (319, 318, 350, 351), (306, 305, 337, 338), (293, 292, 324, 325), (288, 319, 351, 320), (307, 306, 338, 339), (294, 293, 325, 326), (308, 307, 339, 340), (295, 294, 326, 327), (350, 349, 354, 353), (348, 347, 356, 355), (328, 327, 376, 375), (321, 320, 383, 382), (341, 340, 363, 362), (334, 333, 370, 369), (327, 326, 377, 376), (347, 346, 357, 356), (340, 339, 364, 363), (333, 332, 371, 370), (326, 325, 378, 377), (346, 345, 358, 357), (339, 338, 365, 364), (332, 331, 372, 371), (320, 351, 352, 383), (345, 344, 359, 358), (325, 324, 379, 378), (331, 330, 373, 372), (338, 337, 366, 365), (344, 343, 360, 359), (336, 335, 368, 367), (351, 350, 353, 352), (330, 329, 374, 373), (349, 348, 355, 354), (324, 323, 380, 379), (343, 342, 361, 360), (322, 321, 382, 381), (337, 336, 367, 366), (329, 328, 375, 374), (335, 334, 369, 368), (323, 322, 381, 380), (352, 353, 354, 355, 356, 357, 358, 359, 360, 361, 362, 363, 364, 365, 366, 367, 368, 369, 370, 371, 372, 373, 374, 375, 376, 377, 378, 379, 380, 381, 382, 383)])
me_cylinder_003.materials.append(mat_material_001)
me_cylinder_003.use_remesh_preserve_volume = False
me_cylinder_003.use_remesh_preserve_attributes = False
me_cylinder_003.use_mirror_vertex_groups = False
me_cylinder_003.update()

# ---- objects
ob_cube_001 = bpy.data.objects.new('Cube.001', me_cube_002)
ob_sphere_001 = bpy.data.objects.new('Sphere.001', me_sphere_001)
ob_sphere = bpy.data.objects.new('Sphere', me_sphere)
ob_cylinder_001 = bpy.data.objects.new('Cylinder.001', me_cylinder_006)
ob_cylinder = bpy.data.objects.new('Cylinder', me_cylinder_005)
ob_cube = bpy.data.objects.new('Cube', me_cube_001)
ob_cylinder_002 = bpy.data.objects.new('Cylinder.002', me_cylinder_003)

# ---- transforms, parenting, visibility, modifiers, constraints
ob_cube_001.location = (0.1, 0.0, 0.23)
ob_cube_001.scale = (0.01, 0.24, 0.1)
ob_cube_001.lineart.crease_threshold = 0.0
ob_sphere_001.location = (0.0, 0.1, 0.93)
ob_sphere_001.scale = (0.1, 0.1, 0.1)
ob_sphere_001.lineart.crease_threshold = 0.0
ob_sphere.location = (0.0, -0.1, 0.93)
ob_sphere.scale = (0.1, 0.1, 0.1)
ob_sphere.lineart.crease_threshold = 0.0
ob_cylinder_001.location = (0.12, 0.0, 0.7)
ob_cylinder_001.rotation_euler = (0.0, 1.571, 0.0)
ob_cylinder_001.scale = (0.16, 0.16, 0.01)
ob_cylinder_001.lineart.crease_threshold = 0.0
ob_cylinder.location = (0.1, 0.0, 0.7)
ob_cylinder.rotation_euler = (0.0, 1.571, 0.0)
ob_cylinder.scale = (0.2, 0.2, 0.01)
ob_cylinder.lineart.crease_threshold = 0.0
ob_cube.location = (0.0, 0.0, 0.5)
ob_cube.scale = (0.1, 0.3, 0.5)
ob_cube.lineart.crease_threshold = 0.0
ob_cylinder_002.location = (0.0, -0.4681, 0.3374)
ob_cylinder_002.rotation_euler = (1.571, 0.0, 0.0)
ob_cylinder_002.scale = (0.1, 0.1, 0.1)
ob_cylinder_002.lineart.crease_threshold = 0.0

# ---- collection membership
col_collection_1.objects.link(ob_cube_001)
col_collection_1.objects.link(ob_sphere_001)
col_collection_1.objects.link(ob_sphere)
col_collection_1.objects.link(ob_cylinder_001)
col_collection_1.objects.link(ob_cylinder)
col_collection_1.objects.link(ob_cube)
col_collection_1.objects.link(ob_cylinder_002)

# ---- scene / render settings (as saved in the file)
scene.frame_start = 1; scene.frame_end = 250; scene.frame_set(1)
scene.render.engine = 'BLENDER_EEVEE_NEXT'
scene.render.resolution_percentage = 50
scene.render.dither_intensity = 0.0
scene.cycles.use_denoising = False
scene.cycles.samples = 128
scene.cycles.sampling_pattern = 'TABULATED_SOBOL'
scene.cycles.use_adaptive_sampling = False
scene.cycles.use_light_tree = False
scene.cycles.blur_glossy = 0.0
scene.cycles.sample_clamp_indirect = 0.0
scene.view_settings.view_transform = 'Standard'
bpy.context.view_layer.update()

# ---- added for rendering (the .blend has no active camera and no usable light): camera, sun
cam_auto = bpy.data.cameras.new('AutoCamera')
cam_auto.lens = 50.0
cam_auto.sensor_width = 36.0
cam_auto.clip_end = 1000.0
ob_auto_camera = bpy.data.objects.new('AutoCamera', cam_auto)
scene.collection.objects.link(ob_auto_camera)
ob_auto_camera.location = (1.26494, -1.62162, 1.51495)
ob_auto_camera.rotation_euler = (1.09748, -7.21219e-08, 0.694738)
scene.camera = ob_auto_camera
light_auto_sun = bpy.data.lights.new('AutoSun', 'SUN')
light_auto_sun.energy = 3.0
light_auto_sun.angle = 0.0523599
ob_auto_sun = bpy.data.objects.new('AutoSun', light_auto_sun)
scene.collection.objects.link(ob_auto_sun)
ob_auto_sun.rotation_euler = (0.872665, 0.174533, 0.523599)
bpy.context.view_layer.update()
